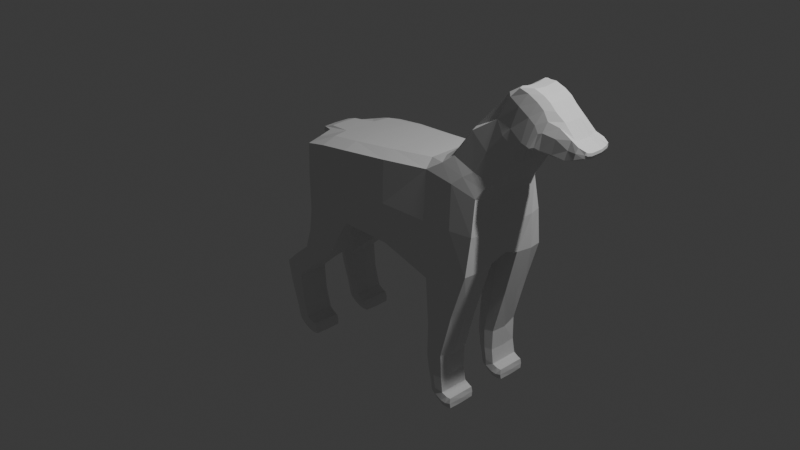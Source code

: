 # Source: dog1.blend  (saved by Blender 4.4.32; exported with 4.5.12 LTS)
import bpy
from mathutils import Matrix  # noqa: F401  (used for matrix-valued properties, if any)

bpy.ops.wm.read_factory_settings(use_empty=True)
scene = bpy.context.scene
scene.name = 'Scene'

# ---- collections
col_collection = bpy.data.collections.new('Collection'); scene.collection.children.link(col_collection)

# ---- world
world_world = bpy.data.worlds.new('World'); scene.world = world_world
world_world.use_nodes = True; world_world.node_tree.nodes.clear()
_N = world_world.node_tree.nodes; _L = world_world.node_tree.links
n0 = _N.new('ShaderNodeOutputWorld'); n0.name = 'World Output'; n0.location = (300, 300)
n1 = _N.new('ShaderNodeBackground'); n1.name = 'Background'; n1.location = (10, 300)
n1.inputs[0].default_value = (0.05088, 0.05088, 0.05088, 1.0)
_L.new(n1.outputs[0], n0.inputs[0])
n0.is_active_output = True
world_world.color = (0.05088, 0.05088, 0.05088)
world_world.sun_shadow_jitter_overblur = 0.0

# ---- cameras
cam_camera = bpy.data.cameras.new('Camera')
cam_camera.clip_end = 100.0
cam_camera.ortho_scale = 7.314

# ---- lights
light_light = bpy.data.lights.new('Light', 'POINT')
light_light.energy = 1000.0
light_light.shadow_soft_size = 0.1

# ---- meshes
me_plane = bpy.data.meshes.new('Plane')
me_plane.from_pydata([(1.258, 0.1201, 0.8866), (1.258, -0.1262, 0.8866), (0.6616, 0.1201, 1.077), (0.6616, -0.1262, 1.077), (0.716, 0.3542, 1.048), (1.218, 0.3504, 0.8978), (0.716, -0.3602, 1.048), (1.218, -0.3565, 0.8978), (0.9308, -0.2296, -1.703), (0.9308, 0.2316, -1.703), (1.967, 0.06586, 1.49), (1.967, -0.07754, 1.49), (1.753, -0.08353, 1.717), (1.753, 0.07351, 1.718), (0.6626, -0.2296, -1.606), (0.6626, 0.2316, -1.606), (0.8209, 0.2231, -1.703), (0.8209, -0.221, -1.703), (1.14, 0.15, 0.6875), (1.14, -0.1529, 0.6875), (1.928, -0.07901, 1.283), (1.928, 0.06743, 1.283), (-0.9794, -0.2215, -0.6192), (-0.9794, 0.2226, -0.6192), (-0.6917, 0.1915, 0.08572), (-0.6917, -0.2012, 0.08572), (2.107, -0.07694, 1.356), (2.107, 0.06518, 1.356), (2.121, 0.06485, 1.418), (2.121, -0.07661, 1.418), (-1.38, 0.2175, -0.6583), (-1.38, -0.2163, -0.6583), (0.6528, 0.2231, -1.497), (0.6528, -0.221, -1.497), (1.61, -0.08643, 1.827), (1.61, 0.07704, 1.827), (-1.26, -0.2296, -1.777), (-1.26, 0.2316, -1.777), (-1.28, 0.2316, -1.655), (-1.28, -0.2296, -1.655), (0.7959, -0.221, -1.151), (0.7959, 0.2231, -1.151), (1.097, 0.1951, -0.05803), (1.097, -0.1928, -0.05803), (0.5712, -0.1918, -0.04991), (0.5712, 0.2009, -0.04991), (0.59, 0.2234, -1.175), (0.59, -0.2207, -1.175), (1.357, -0.09181, 1.854), (1.357, 0.08333, 1.854), (1.048, 0.09646, 1.587), (1.048, -0.1042, 1.586), (-1.314, -0.2215, 0.6948), (-1.314, 0.2226, 0.6948), (-1.3, 0.1912, 0.08157), (-1.3, -0.2015, 0.08157), (-1.54, -0.2296, -1.695), (-1.54, 0.2316, -1.695), (-1.377, 0.2231, -1.77), (-1.377, -0.221, -1.77), (1.438, -0.1135, 1.154), (1.438, 0.106, 1.154), (1.513, 0.105, 1.296), (1.513, -0.1127, 1.296), (0.3653, -0.1529, 0.9079), (0.3653, 0.15, 0.9079), (-0.6868, 0.1942, 0.7895), (-0.6868, -0.1925, 0.7895), (-1.405, -0.2159, -1.61), (-1.405, 0.2179, -1.61), (-1.5, 0.2145, -1.067), (-1.5, -0.2125, -1.067), (1.584, -0.1121, 1.284), (1.584, 0.1044, 1.284), (1.679, 0.08967, 1.283), (1.679, -0.09893, 1.282), (-1.732, -0.221, -0.9761), (-1.732, 0.2231, -0.9761), (-1.576, 0.2179, -1.508), (-1.576, -0.2159, -1.508), (0.924, -0.2296, -1.586), (0.924, 0.2316, -1.586), (0.8198, 0.2179, -1.553), (0.8198, -0.2159, -1.553), (0.9308, 0.5557, -1.703), (0.924, 0.5557, -1.586), (0.8209, 0.5643, -1.703), (0.6626, 0.5557, -1.606), (0.8198, 0.5694, -1.553), (0.6528, 0.5643, -1.497), (0.783, 0.5694, -1.113), (0.5877, 0.5643, -1.196), (1.683, 0.264, 1.368), (1.72, 0.2106, 1.641), (1.961, 0.1699, 1.513), (1.931, 0.2051, 1.344), (2.105, 0.1633, 1.39), (2.12, 0.1495, 1.454), (1.593, 0.3017, 1.371), (1.583, 0.1996, 1.781), (1.497, 0.3012, 1.396), (1.362, 0.1912, 1.86), (1.413, 0.3069, 1.193), (1.165, 0.2589, 1.525), (1.076, 0.4319, 0.7217), (1.083, 0.5551, -0.0831), (-1.26, 0.5557, -1.777), (-1.28, 0.5557, -1.655), (-1.54, 0.5557, -1.695), (-1.377, 0.5643, -1.77), (-1.576, 0.5694, -1.508), (-1.405, 0.5694, -1.61), (-1.732, 0.5643, -0.9761), (-1.5, 0.5729, -1.067), (-1.378, 0.5694, -0.6731), (-0.9772, 0.5643, -0.6378), (-1.276, 0.5557, 0.639), (-1.267, 0.5638, -0.1511), (0.4227, 0.4438, 0.8357), (-0.6845, 0.5551, 0.7295), (0.5556, 0.5669, -0.2861), (-0.6688, 0.569, -0.1068), (0.9308, -0.5537, -1.703), (0.924, -0.5537, -1.586), (0.8209, -0.5623, -1.703), (0.6626, -0.5537, -1.606), (0.8198, -0.5674, -1.553), (0.6528, -0.5623, -1.497), (0.783, -0.5674, -1.113), (0.5877, -0.5623, -1.196), (1.683, -0.2736, 1.364), (1.72, -0.2213, 1.638), (1.967, -0.1838, 1.521), (1.933, -0.2226, 1.33), (2.104, -0.1803, 1.388), (2.119, -0.1668, 1.452), (1.593, -0.3099, 1.367), (1.583, -0.2103, 1.778), (1.497, -0.3095, 1.393), (1.362, -0.2014, 1.857), (1.413, -0.3146, 1.192), (1.165, -0.2676, 1.522), (1.076, -0.4351, 0.7217), (1.083, -0.5534, -0.0831), (-1.26, -0.5537, -1.777), (-1.28, -0.5537, -1.655), (-1.54, -0.5537, -1.695), (-1.377, -0.5623, -1.77), (-1.576, -0.5674, -1.508), (-1.405, -0.5674, -1.61), (-1.732, -0.5623, -0.9761), (-1.5, -0.5708, -1.067), (-1.378, -0.5674, -0.6731), (-0.9772, -0.5623, -0.6378), (-1.276, -0.5537, 0.639), (-1.267, -0.5628, -0.1511), (0.4227, -0.4465, 0.8357), (-0.6845, -0.5534, 0.7295), (0.5556, -0.5647, -0.2861), (-0.6688, -0.5678, -0.1068), (-0.6655, -0.5835, 0.3218), (-0.05798, -0.5579, -0.1206), (0.4672, -0.5246, 0.3126), (-0.1417, -0.5019, 0.7773), (-1.276, -0.5625, 0.2681), (-1.025, -0.5623, 0.6895), (-1.005, -0.588, -0.1394), (-1.181, -0.588, -0.6699), (-1.303, -0.5625, -0.4211), (-0.8415, -0.5625, -0.3805), (-1.626, -0.588, -1.022), (-1.577, -0.5674, -0.8318), (-1.24, -0.5674, -0.8319), (-1.49, -0.588, -1.547), (-1.667, -0.5674, -1.231), (-1.473, -0.5674, -1.37), (-1.464, -0.5623, -1.733), (-1.554, -0.5623, -1.632), (-1.388, -0.588, -1.705), (-1.267, -0.5623, -1.716), (-1.311, -0.5623, -1.777), (-1.332, -0.5623, -1.649), (1.096, -0.4975, 0.3411), (0.8513, -0.5809, -0.2219), (0.7695, -0.4508, 0.79), (1.679, -0.1949, 1.309), (1.318, -0.3328, 1.043), (0.5994, -0.4011, 0.951), (2.115, -0.1721, 1.42), (2.026, -0.2143, 1.36), (0.6691, -0.588, -1.141), (0.5984, -0.5673, -0.8038), (0.9242, -0.5674, -0.5861), (0.7321, -0.588, -1.523), (0.6197, -0.5623, -1.374), (0.7919, -0.5623, -1.383), (0.736, -0.5623, -1.654), (0.6584, -0.5623, -1.559), (0.821, -0.588, -1.638), (0.9298, -0.5623, -1.645), (0.8831, -0.5623, -1.708), (0.8795, -0.5623, -1.58), (-0.6655, 0.5854, 0.3218), (-0.05798, 0.5596, -0.1206), (0.4672, 0.5243, 0.3126), (-0.1417, 0.5016, 0.7773), (-1.276, 0.564, 0.2681), (-1.025, 0.5643, 0.6895), (-1.005, 0.59, -0.1394), (-1.181, 0.59, -0.6699), (-1.303, 0.564, -0.4211), (-0.8415, 0.564, -0.3805), (-1.626, 0.59, -1.022), (-1.577, 0.5694, -0.8318), (-1.24, 0.5694, -0.8319), (-1.49, 0.59, -1.547), (-1.667, 0.5694, -1.231), (-1.473, 0.5694, -1.37), (-1.464, 0.5643, -1.733), (-1.554, 0.5643, -1.632), (-1.388, 0.59, -1.705), (-1.267, 0.5643, -1.716), (-1.311, 0.5643, -1.777), (-1.332, 0.5643, -1.649), (1.096, 0.497, 0.3411), (0.8513, 0.5826, -0.2219), (0.7695, 0.4477, 0.79), (1.318, 0.3259, 1.044), (0.5994, 0.3966, 0.951), (1.437, 0.3045, 1.309), (1.557, 0.3023, 1.383), (1.804, 0.2336, 1.353), (1.636, 0.2841, 1.387), (0.6691, 0.59, -1.141), (0.5984, 0.5696, -0.8038), (0.9242, 0.5694, -0.5861), (0.7321, 0.59, -1.523), (0.6197, 0.5643, -1.374), (0.7919, 0.5643, -1.383), (0.736, 0.5643, -1.654), (0.6584, 0.5643, -1.559), (0.821, 0.59, -1.638), (0.9298, 0.5643, -1.645), (0.8831, 0.5643, -1.708), (0.8795, 0.5643, -1.58), (0.8301, 0.3937, -1.544), (0.9261, -0.3917, -1.583), (-1.591, 0.3937, -1.523), (-1.749, -0.3917, -0.9687), (1.679, 0.1855, 1.311), (-1.476, 0.3937, -1.071), (-1.396, -0.3917, -1.599), (-0.6868, 0.3875, 0.7895), (0.3653, -0.3044, 0.9079), (1.513, 0.214, 1.323), (1.438, -0.2232, 1.156), (-1.375, 0.3937, -1.779), (-1.543, -0.3917, -1.697), (-1.32, 0.3905, -0.05145), (-1.291, -0.3919, 0.6667), (0.5747, 0.3938, -1.189), (0.5135, -0.3897, -0.1926), (1.12, 0.3875, -0.06693), (0.8101, -0.3917, -1.149), (-1.278, 0.3937, -1.652), (-1.256, -0.3917, -1.78), (0.6411, 0.3937, -1.492), (-1.4, 0.3934, -0.6417), (2.107, -0.1457, 1.373), (-0.6331, 0.3907, -0.04109), (-0.9487, -0.3919, -0.6272), (1.932, -0.1538, 1.306), (1.14, 0.3015, 0.6875), (0.8209, 0.3937, -1.713), (0.6587, -0.3917, -1.605), (0.9336, -0.3917, -1.706), (0.8301, -0.3917, -1.544), (0.9261, 0.3937, -1.583), (-1.591, -0.3917, -1.523), (-1.749, 0.3937, -0.9687), (1.679, -0.004621, 1.278), (1.584, 0.2141, 1.313), (1.584, -0.003857, 1.28), (-1.476, -0.3917, -1.071), (-1.396, 0.3937, -1.599), (-0.6868, -0.3858, 0.7895), (-0.6868, 0.0008395, 0.7895), (0.3653, 0.3015, 0.9079), (0.3653, -0.001463, 0.9079), (1.513, -0.003806, 1.292), (1.438, 0.2157, 1.156), (1.438, -0.003758, 1.154), (-1.375, -0.3917, -1.779), (-1.543, 0.3937, -1.697), (-1.32, -0.3948, -0.05145), (-1.291, -0.005802, 0.1494), (-1.291, 0.3934, 0.6667), (0.5747, -0.3915, -1.189), (0.5135, 0.3956, -0.1926), (0.565, 0.004837, 0.03432), (1.12, -0.3858, -0.06693), (1.109, 0.001164, 0.01371), (0.8101, 0.3937, -1.149), (-1.278, -0.3917, -1.652), (-1.256, 0.3937, -1.78), (0.6411, -0.3917, -1.492), (-1.4, -0.3919, -0.6417), (2.122, -0.139, 1.435), (2.121, -0.005866, 1.417), (2.107, -0.005869, 1.354), (-0.6331, -0.3947, -0.04109), (-0.6733, -0.005477, 0.1397), (-0.9487, 0.3934, -0.6272), (1.928, -0.005788, 1.28), (1.14, -0.3044, 0.6875), (1.14, -0.001463, 0.6875), (0.8209, -0.3917, -1.713), (0.6587, 0.3937, -1.605), (0.9336, 0.3937, -1.706), (-0.05141, -0.1964, 0.07205), (-0.05141, 0.1963, 0.07205), (0.8831, -0.221, -1.708), (0.8831, 0.2231, -1.708), (1.192, -0.1385, 0.8029), (1.192, 0.1339, 0.8029), (0.9298, -0.221, -1.645), (0.9298, 0.2231, -1.645), (-1.24, -0.2159, -0.8319), (-1.24, 0.2179, -0.8319), (1.801, -0.08853, 1.28), (1.801, 0.07806, 1.28), (-1.577, -0.2159, -0.8318), (-1.577, 0.2179, -0.8318), (0.6584, -0.221, -1.559), (0.6584, 0.2231, -1.559), (0.736, -0.221, -1.654), (0.736, 0.2231, -1.654), (1.138, -0.1736, 0.3433), (1.138, 0.173, 0.3433), (2.024, -0.07698, 1.322), (-0.8561, -0.2244, -0.2574), (-0.8561, 0.2196, -0.2574), (0.7919, -0.221, -1.383), (0.7919, 0.2231, -1.383), (-1.332, -0.221, -1.649), (-1.332, 0.2231, -1.649), (2.121, -0.07678, 1.387), (2.121, 0.06501, 1.387), (-1.318, -0.2244, -0.2981), (-1.318, 0.2196, -0.2981), (0.6197, -0.221, -1.374), (0.6197, 0.2231, -1.374), (-1.311, -0.221, -1.777), (-1.311, 0.2231, -1.777), (-1.267, -0.221, -1.716), (-1.267, 0.2231, -1.716), (1.548, -0.1128, 1.295), (1.548, 0.1052, 1.295), (0.9397, -0.2209, -0.62), (0.9397, 0.2232, -0.62), (-1.064, -0.1953, 0.7472), (-1.064, 0.1973, 0.7472), (0.6159, -0.2189, -0.6184), (0.6159, 0.2252, -0.6184), (-1.554, -0.221, -1.632), (-1.554, 0.2231, -1.632), (-1.351, -0.1988, 0.5209), (-1.351, 0.1939, 0.5209), (-1.464, -0.221, -1.733), (-1.464, 0.2231, -1.733), (1.479, -0.1127, 1.235), (1.479, 0.105, 1.235), (-0.148, -0.1736, 0.8465), (-0.148, 0.173, 0.8465), (-1.473, -0.2159, -1.37), (-1.473, 0.2179, -1.37), (1.625, -0.1062, 1.283), (1.625, 0.09782, 1.283), (-1.667, -0.2159, -1.231), (-1.667, 0.2179, -1.231), (0.8795, -0.221, -1.58), (0.8795, 0.2231, -1.58), (0.8678, -0.1673, -0.08488), (0.8678, 0.1739, -0.08488), (0.821, -0.1953, -1.638), (0.821, 0.1973, -1.638), (0.7321, -0.1953, -1.523), (-1.183, 0.197, -0.655), (0.6929, -0.1952, -1.163), (-1.034, 0.1648, 0.06523), (0.6929, 0.1975, -1.163), (0.7321, 0.1973, -1.523), (-1.434, 0.1973, -0.85), (-1.388, 0.1973, -1.705), (-1.49, 0.1973, -1.547), (-1.559, 0.1973, -1.304), (-1.626, 0.1973, -1.022), (-1.034, -0.1764, 0.06523), (-1.434, -0.1953, -0.85), (-1.183, -0.1957, -0.655), (-1.49, -0.1953, -1.547), (-1.388, -0.1953, -1.705), (-1.626, -0.1953, -1.022), (-1.559, -0.1953, -1.304), (1.135, -0.3924, 0.8286), (1.659, 0.2031, 1.73), (1.135, 0.3876, 0.8286), (0.5371, -0.1385, 0.9771), (0.5371, 0.1339, 0.9771), (1.35, -0.119, 1.021), (1.35, 0.1121, 1.021), (1.258, -0.003019, 0.8866), (1.258, -0.2493, 0.8866), (0.6616, -0.003019, 1.077), (0.6616, -0.2473, 1.078), (0.6616, 0.2412, 1.079), (1.258, 0.2433, 0.8866), (0.986, 0.3687, 0.9625), (0.986, -0.3746, 0.9624), (-1.434, -0.588, -0.85), (-1.559, -0.588, -1.304), (0.7139, -0.588, -0.7267), (-1.434, 0.59, -0.85), (-1.559, 0.59, -1.304), (1.697, -0.2613, 1.531), (0.7139, 0.59, -0.7267), (0.8812, 0.4064, 0.8887), (0.8812, -0.411, 0.8887), (2.049, -0.1888, 1.481), (1.95, -0.2079, 1.425), (1.345, -0.289, 1.483), (1.357, 0.1522, 1.87), (1.557, -0.3105, 1.379), (1.529, -0.2597, 1.635), (1.27, -0.3062, 1.394), (1.274, -0.2263, 1.758), (1.513, -0.2218, 1.321), (1.653, 0.2603, 1.519), (0.8604, -0.1169, 1.341), (0.8924, 0.3, 1.344), (1.048, -0.00372, 1.58), (1.345, 0.2801, 1.486), (1.274, 0.2164, 1.761), (1.837, 0.1821, 1.606), (2.049, 0.176, 1.483), (2.115, 0.1581, 1.423), (1.467, 0.1963, 1.836), (1.529, 0.2497, 1.639), (1.061, 0.1855, 1.59), (0.8604, 0.11, 1.341), (1.697, 0.251, 1.535), (1.061, -0.1939, 1.589), (1.749, -0.1526, 1.721), (1.467, -0.2069, 1.833), (1.211, 0.08903, 1.767), (1.498, -0.08846, 1.865), (1.968, 0.1199, 1.509), (1.211, -0.09716, 1.766), (1.357, -0.004014, 1.847), (1.749, 0.1419, 1.723), (0.8924, -0.3078, 1.343), (1.584, -0.222, 1.311), (1.684, 0.07589, 1.78), (1.848, -0.07893, 1.637), (1.653, -0.27, 1.515), (2.05, -0.07626, 1.452), (1.946, 0.1958, 1.43), (1.357, -0.1617, 1.868), (1.607, 0.1434, 1.836), (1.636, -0.2931, 1.383), (1.437, -0.3126, 1.307), (1.61, -0.004506, 1.82), (1.607, -0.1537, 1.834), (1.659, -0.2137, 1.726), (1.837, -0.1937, 1.603), (1.968, -0.1322, 1.508), (1.848, 0.06815, 1.637), (2.05, 0.06447, 1.453), (1.27, 0.2977, 1.396), (1.498, 0.0795, 1.866), (1.804, -0.2443, 1.35), (2.024, 0.06521, 1.322), (1.928, 0.1424, 1.305), (1.753, -0.004858, 1.71), (2.107, 0.1337, 1.374), (1.967, -0.005826, 1.489), (1.684, -0.08553, 1.779), (2.122, 0.1268, 1.436), (2.026, 0.2022, 1.362), (2.024, -0.005879, 1.32), (1.402, -0.2514, 1.704), (2.037, 0.1947, 1.424), (-1.088, 0.1937, -0.2685), (-1.323, 0.3918, 0.3493), (1.105, 0.327, 1.195), (1.61, -0.2656, 1.583), (1.824, -0.2302, 1.504), (-1.323, -0.3935, 0.3493), (-1.475, 0.59, -1.669), (1.402, 0.2413, 1.708), (0.7784, -0.1941, -0.6139), (1.847, 0.1312, 1.647), (0.8813, -0.1953, -1.644), (-0.814, 0.3918, -0.3159), (0.7058, -0.1953, -1.379), (-1.346, 0.3918, -0.3626), (-1.321, -0.1953, -1.713), (-1.475, -0.588, -1.669), (-1.071, -0.588, -0.4101), (-0.05154, -0.3922, -0.05887), (-1.321, -0.588, -1.713), (0.8813, 0.59, -1.644), (0.736, -0.1953, -1.599), (0.7058, 0.1973, -1.379), (1.192, -0.2748, 0.8029), (0.8214, 0.5197, 0.3262), (-1.321, 0.59, -1.713), (-1.475, -0.1953, -1.669), (0.8214, -0.5202, 0.3262), (-1.01, 0.59, 0.291), (-0.09987, 0.5548, 0.3185), (1.479, 0.2139, 1.25), (2.121, -0.005867, 1.386), (1.211, -0.003864, 1.759), (-1.01, -0.588, 0.291), (0.6067, -0.3917, -1.374), (0.8048, -0.3917, -1.384), (1.105, -0.3344, 1.194), (-1.334, 0.3937, -1.639), (-1.071, 0.59, -0.4101), (1.548, -0.2228, 1.322), (1.625, 0.2014, 1.312), (1.219, 0.1653, 1.781), (-1.033, 0.001005, 0.7514), (0.8792, -0.3917, -1.571), (0.8048, 0.3937, -1.384), (-1.346, -0.3935, -0.3626), (0.8833, 0.3937, -1.718), (1.625, -0.2099, 1.31), (-0.814, -0.3935, -0.3159), (1.192, -0.0023, 0.8029), (1.548, -0.003806, 1.291), (-1.46, 0.3937, -1.349), (-1.027, 0.3937, 0.7496), (-1.463, -0.3917, -1.743), (-0.05139, -0.0001574, 0.09178), (-0.148, 0.3464, 0.8465), (0.736, -0.3917, -1.663), (1.138, -0.3469, 0.3433), (1.824, 0.2188, 1.507), (-0.09987, -0.5541, 0.3185), (-0.05154, 0.3931, -0.05887), (0.5371, -0.0023, 0.9771), (0.8812, 0.003485, -0.00515), (1.479, -0.2216, 1.249), (-0.148, -0.3469, 0.8465), (-0.148, -0.000261, 0.8465), (-1.566, 0.3937, -1.627), (-1.46, -0.3917, -1.349), (0.8792, 0.3937, -1.571), (-1.684, 0.3937, -1.25), (1.219, -0.1743, 1.779), (0.736, 0.3937, -1.663), (0.964, 0.3937, -0.6209), (1.138, 0.3464, 0.3433), (0.8813, -0.588, -1.644), (-1.224, 0.3937, -0.8518), (2.037, -0.2072, 1.422), (-1.027, -0.3917, 0.7496), (-1.463, 0.3937, -1.743), (-1.334, -0.3917, -1.639), (1.548, 0.215, 1.324), (0.736, -0.588, -1.599), (0.964, -0.3917, -0.6209), (0.6067, 0.3937, -1.374), (-1.309, -0.3917, -1.787), (0.9372, 0.3937, -1.645), (-1.259, 0.3937, -1.716), (-1.259, -0.3917, -1.716), (-1.684, -0.3917, -1.25), (0.5842, 0.3949, -0.6868), (-1.583, 0.3937, -0.805), (0.5842, -0.3904, -0.6868), (0.8604, -0.003439, 1.339), (0.6467, 0.3937, -1.553), (1.625, -0.004197, 1.279), (1.35, 0.2276, 1.021), (1.138, -0.000261, 0.3433), (2.024, -0.1489, 1.338), (0.6467, -0.3917, -1.553), (-1.309, 0.3937, -1.787), (-1.026, -0.006279, 0.1155), (-1.566, -0.3917, -1.627), (1.61, 0.2558, 1.587), (0.736, 0.59, -1.599), (0.7058, -0.588, -1.379), (0.736, 0.1973, -1.599), (0.8813, 0.1973, -1.644), (-1.088, -0.199, -0.2685), (1.35, -0.2345, 1.021), (0.5371, 0.2702, 0.9771), (-1.475, 0.1973, -1.669), (-1.357, -0.003114, 0.5222), (1.682, 0.1431, 1.789), (0.7784, 0.1986, -0.6139), (-1.321, 0.1973, -1.713), (0.5371, -0.2748, 0.9771), (1.192, 0.2702, 0.8029), (0.7058, 0.59, -1.379), (0.8604, 0.2115, 1.354), (1.848, -0.005265, 1.63), (1.847, -0.1425, 1.646), (0.8833, -0.3917, -1.718), (2.122, 0.13, 1.405), (1.801, -0.00523, 1.276), (1.801, 0.1632, 1.305), (2.05, 0.1223, 1.47), (2.05, -0.005873, 1.451), (1.684, -0.004648, 1.772), (1.682, -0.1535, 1.787), (-1.224, -0.3917, -0.8518), (1.498, -0.00426, 1.858), (-1.583, -0.3917, -0.805), (1.494, 0.1461, 1.876), (0.8604, -0.2189, 1.353), (2.05, -0.1346, 1.469), (2.024, 0.137, 1.339), (1.35, -0.003439, 1.021), (2.122, -0.1421, 1.404), (1.801, -0.1738, 1.304), (0.9372, -0.3917, -1.645), (1.494, -0.1561, 1.875), (1.479, -0.003806, 1.233), (-1.485, 0.0005282, 0.6717), (-1.463, -0.1701, 0.6774), (-1.485, -0.164, 0.6278), (-1.485, 0.16, 0.6278), (-1.463, 0.1711, 0.6774), (-1.336, -0.161, 0.7206), (-1.336, 0.1631, 0.7206), (-1.345, 0.001005, 0.722), (-1.495, -0.00216, 0.628)], [], [(632, 370, 63, 289), (631, 453, 139, 467), (630, 199, 123, 246), (629, 480, 133, 271), (628, 188, 135, 307), (627, 411, 1, 409), (626, 481, 27, 484), (625, 428, 132, 475), (624, 451, 141, 460), (623, 479, 49, 431), (622, 171, 150, 248), (621, 455, 48, 458), (620, 172, 153, 270), (619, 473, 137, 472), (618, 486, 34, 471), (617, 465, 11, 485), (616, 477, 10, 456), (615, 330, 21, 482), (614, 329, 20, 313), (613, 347, 28, 487), (612, 200, 122, 275), (611, 474, 131, 452), (610, 485, 11, 463), (609, 449, 2, 415), (6, 418, 427), (104, 406, 426), (608, 238, 90, 233), (607, 272, 18, 324), (606, 414, 6, 187), (605, 345, 38, 355), (604, 383, 42, 359), (603, 462, 35, 468), (533, 360, 638, 640), (601, 369, 57, 365), (600, 408, 65, 287), (599, 186, 140, 255), (598, 399, 22, 340), (597, 322, 16, 385), (596, 336, 15, 334), (595, 190, 128, 195), (594, 241, 88, 236), (593, 405, 99, 447), (592, 278, 148, 177), (591, 295, 55, 397), (590, 256, 58, 353), (589, 197, 125, 274), (588, 189, 134, 268), (587, 301, 43, 337), (586, 416, 0, 410), (585, 376, 75, 280), (584, 334, 15, 317), (583, 438, 3, 413), (582, 261, 158, 191), (581, 332, 77, 279), (580, 363, 46, 260), (579, 174, 148, 278), (578, 179, 145, 303), (577, 355, 38, 264), (576, 326, 81, 277), (575, 180, 144, 265), (574, 260, 46, 351), (573, 192, 143, 300), (572, 193, 126, 198), (571, 254, 62, 357), (570, 303, 145, 181), (569, 369, 58, 256), (568, 165, 154, 259), (567, 429, 132, 428), (566, 328, 23, 312), (565, 201, 123, 199), (564, 262, 42, 338), (563, 359, 42, 262), (562, 317, 15, 336), (561, 435, 141, 451), (560, 379, 78, 247), (559, 381, 82, 245), (558, 175, 151, 283), (557, 247, 78, 365), (556, 372, 67, 286), (555, 253, 156, 163), (554, 470, 138, 436), (553, 299, 44, 382), (552, 407, 64, 288), (551, 320, 45, 298), (550, 161, 159, 160), (549, 450, 92, 231), (548, 182, 142, 314), (547, 274, 125, 196), (546, 373, 66, 252), (545, 319, 44, 299), (544, 176, 147, 292), (543, 252, 66, 361), (542, 375, 70, 250), (541, 289, 63, 356), (540, 315, 19, 323), (539, 169, 159, 310), (538, 469, 130, 185), (537, 273, 16, 322), (536, 294, 155, 168), (535, 343, 41, 302), (534, 201, 126, 276), (533, 286, 67, 360), (532, 431, 49, 454), (531, 377, 74, 249), (530, 432, 136, 461), (529, 208, 117, 210), (528, 264, 38, 345), (527, 460, 141, 434), (526, 195, 128, 263), (525, 297, 129, 194), (524, 160, 159, 166), (523, 457, 51, 440), (522, 346, 29, 308), (521, 371, 62, 254), (71, 398, 402), (71, 327, 398), (76, 378, 402), (79, 400, 403), (131, 424, 464), (104, 426, 226), (6, 427, 187), (520, 202, 121, 203), (519, 208, 121, 202), (518, 162, 156, 184), (151, 170, 419), (151, 175, 420), (517, 364, 56, 368), (516, 220, 109, 222), (515, 226, 118, 204), (514, 404, 7, 412), (128, 190, 421), (513, 391, 32, 351), (512, 333, 14, 335), (511, 241, 86, 243), (510, 181, 145, 179), (509, 310, 159, 161), (508, 169, 153, 167), (114, 213, 422), (113, 212, 423), (507, 173, 149, 178), (506, 354, 39, 344), (505, 349, 30, 267), (120, 234, 425), (504, 342, 40, 388), (503, 312, 23, 341), (502, 384, 17, 321), (501, 476, 13, 459), (78, 379, 395), (70, 375, 395), (500, 382, 44, 362), (77, 332, 396), (499, 447, 99, 446), (23, 328, 387), (98, 232, 437), (498, 220, 111, 215), (497, 259, 154, 164), (103, 478, 441), (496, 474, 132, 429), (495, 432, 138, 433), (494, 417, 5, 227), (493, 367, 54, 258), (492, 349, 54, 389), (491, 444, 94, 466), (114, 422, 209), (113, 423, 217), (490, 430, 141, 435), (128, 421, 192), (120, 425, 225), (141, 430, 434), (151, 420, 170), (151, 419, 172), (489, 339, 26, 309), (481, 489, 309, 27), (21, 313, 489, 481), (313, 20, 339, 489), (172, 167, 153), (172, 419, 167), (419, 152, 167), (170, 174, 150), (170, 420, 174), (420, 148, 174), (434, 470, 140), (434, 430, 470), (430, 138, 470), (225, 235, 105), (225, 425, 235), (425, 90, 235), (192, 183, 143), (192, 421, 183), (421, 158, 183), (453, 490, 435, 139), (137, 433, 490, 453), (433, 138, 430, 490), (217, 215, 111), (217, 423, 215), (423, 110, 215), (209, 214, 115), (209, 422, 214), (422, 113, 214), (488, 491, 466, 95), (96, 445, 491, 488), (445, 97, 444, 491), (341, 492, 389, 24), (23, 387, 492, 341), (387, 30, 349, 492), (206, 493, 258, 117), (116, 296, 493, 206), (296, 53, 367, 493), (478, 494, 227, 102), (103, 439, 494, 478), (439, 4, 417, 494), (473, 495, 433, 137), (131, 464, 495, 473), (464, 136, 432, 495), (480, 496, 429, 133), (130, 424, 496, 480), (424, 131, 474, 496), (441, 229, 100), (441, 478, 229), (478, 102, 229), (294, 497, 164, 155), (55, 366, 497, 294), (366, 52, 259, 497), (219, 498, 215, 110), (108, 218, 498, 219), (218, 109, 220, 498), (437, 450, 93), (437, 232, 450), (232, 92, 450), (387, 392, 30), (387, 328, 392), (328, 70, 392), (442, 499, 446, 101), (103, 441, 499, 442), (441, 100, 447, 499), (396, 392, 70), (396, 332, 392), (332, 30, 392), (388, 500, 362, 47), (40, 358, 500, 388), (358, 43, 382, 500), (395, 394, 78), (395, 375, 394), (375, 69, 394), (395, 396, 70), (395, 379, 396), (379, 77, 396), (443, 501, 459, 93), (94, 456, 501, 443), (456, 10, 476, 501), (325, 502, 321, 8), (80, 380, 502, 325), (380, 83, 384, 502), (269, 503, 341, 24), (121, 211, 503, 269), (211, 115, 312, 503), (350, 504, 388, 47), (33, 386, 504, 350), (386, 83, 342, 504), (425, 233, 90), (425, 234, 233), (234, 91, 233), (210, 505, 267, 114), (117, 258, 505, 210), (258, 54, 349, 505), (401, 506, 344, 68), (59, 352, 506, 401), (352, 36, 354, 506), (176, 507, 178, 147), (146, 177, 507, 176), (177, 148, 173, 507), (423, 216, 110), (423, 212, 216), (212, 112, 216), (422, 212, 113), (422, 213, 212), (213, 112, 212), (168, 508, 167, 152), (155, 166, 508, 168), (166, 159, 169, 508), (261, 509, 161, 158), (44, 319, 509, 261), (319, 25, 310, 509), (180, 510, 179, 144), (147, 178, 510, 180), (178, 149, 181, 510), (242, 511, 243, 84), (85, 244, 511, 242), (244, 88, 241, 511), (384, 512, 335, 17), (83, 386, 512, 384), (386, 33, 333, 512), (390, 513, 351, 46), (41, 343, 513, 390), (343, 82, 391, 513), (421, 191, 158), (421, 190, 191), (190, 129, 191), (323, 514, 412, 1), (19, 314, 514, 323), (314, 142, 404, 514), (225, 515, 204, 120), (105, 224, 515, 225), (224, 104, 226, 515), (221, 516, 222, 106), (107, 223, 516, 221), (223, 111, 220, 516), (401, 517, 368, 59), (68, 400, 517, 401), (400, 79, 364, 517), (420, 173, 148), (420, 175, 173), (175, 149, 173), (419, 171, 152), (419, 170, 171), (170, 150, 171), (182, 518, 184, 142), (143, 183, 518, 182), (183, 158, 162, 518), (207, 519, 202, 119), (116, 206, 519, 207), (206, 117, 208, 519), (204, 520, 203, 120), (118, 205, 520, 204), (205, 119, 202, 520), (187, 184, 156), (187, 427, 184), (427, 142, 184), (226, 228, 118), (226, 426, 228), (426, 4, 228), (464, 469, 136), (464, 424, 469), (424, 130, 469), (403, 374, 71), (403, 400, 374), (400, 68, 374), (402, 403, 71), (402, 378, 403), (378, 79, 403), (398, 399, 31), (398, 327, 399), (327, 22, 399), (402, 331, 76), (402, 398, 331), (398, 31, 331), (229, 521, 254, 100), (102, 290, 521, 229), (290, 61, 371, 521), (347, 522, 308, 28), (27, 309, 522, 347), (309, 26, 346, 522), (454, 523, 440, 50), (49, 458, 523, 454), (458, 48, 457, 523), (164, 524, 166, 155), (154, 165, 524, 164), (165, 157, 160, 524), (305, 525, 194, 127), (33, 350, 525, 305), (350, 47, 297, 525), (342, 526, 263, 40), (83, 276, 526, 342), (276, 126, 195, 526), (186, 527, 434, 140), (7, 418, 527, 186), (418, 6, 460, 527), (284, 528, 345, 69), (111, 223, 528, 284), (223, 107, 264, 528), (209, 529, 210, 114), (115, 211, 529, 209), (211, 121, 208, 529), (356, 530, 461, 72), (63, 436, 530, 356), (436, 138, 432, 530), (232, 531, 249, 92), (98, 281, 531, 232), (281, 73, 377, 531), (448, 532, 454, 50), (103, 442, 532, 448), (442, 101, 431, 532), (360, 52, 634, 638), (602, 367, 636, 641), (361, 66, 286, 533), (380, 534, 276, 83), (80, 246, 534, 380), (246, 123, 201, 534), (238, 535, 302, 90), (88, 245, 535, 238), (245, 82, 343, 535), (306, 536, 168, 152), (31, 348, 536, 306), (348, 55, 294, 536), (318, 537, 322, 9), (84, 243, 537, 318), (243, 86, 273, 537), (376, 538, 185, 75), (72, 461, 538, 376), (461, 136, 469, 538), (340, 539, 310, 25), (22, 270, 539, 340), (270, 153, 169, 539), (411, 540, 323, 1), (0, 324, 540, 411), (324, 18, 315, 540), (282, 541, 356, 72), (73, 357, 541, 282), (357, 62, 289, 541), (217, 542, 250, 113), (111, 284, 542, 217), (284, 69, 375, 542), (296, 543, 361, 53), (116, 207, 543, 296), (207, 119, 252, 543), (368, 544, 292, 59), (56, 257, 544, 368), (257, 146, 176, 544), (320, 545, 299, 45), (24, 311, 545, 320), (311, 25, 319, 545), (205, 546, 252, 119), (118, 287, 546, 205), (287, 65, 373, 546), (316, 547, 196, 124), (17, 335, 547, 316), (335, 14, 274, 547), (337, 548, 314, 19), (43, 300, 548, 337), (300, 143, 182, 548), (466, 549, 231, 95), (94, 443, 549, 466), (443, 93, 450, 549), (163, 550, 160, 157), (156, 162, 550, 163), (162, 158, 161, 550), (203, 551, 298, 120), (121, 269, 551, 203), (269, 24, 320, 551), (408, 552, 288, 65), (2, 413, 552, 408), (413, 3, 407, 552), (301, 553, 382, 43), (42, 383, 553, 301), (383, 45, 299, 553), (370, 554, 436, 63), (60, 255, 554, 370), (255, 140, 470, 554), (285, 555, 163, 157), (67, 372, 555, 285), (372, 64, 253, 555), (373, 556, 286, 66), (65, 288, 556, 373), (288, 64, 372, 556), (293, 557, 365, 57), (108, 219, 557, 293), (219, 110, 247, 557), (374, 558, 283, 71), (68, 251, 558, 374), (251, 149, 175, 558), (244, 559, 245, 88), (85, 277, 559, 244), (277, 81, 381, 559), (216, 560, 247, 110), (112, 279, 560, 216), (279, 77, 379, 560), (457, 561, 451, 51), (48, 467, 561, 457), (467, 139, 435, 561), (273, 562, 336, 16), (86, 239, 562, 273), (239, 87, 317, 562), (235, 563, 262, 105), (90, 302, 563, 235), (302, 41, 359, 563), (272, 564, 338, 18), (104, 224, 564, 272), (224, 105, 262, 564), (200, 565, 199, 122), (124, 198, 565, 200), (198, 126, 201, 565), (214, 566, 312, 115), (113, 250, 566, 214), (250, 70, 328, 566), (188, 567, 428, 135), (134, 189, 567, 188), (189, 133, 429, 567), (360, 568, 259, 52), (67, 285, 568, 360), (285, 157, 165, 568), (218, 569, 256, 109), (108, 293, 569, 218), (293, 57, 369, 569), (251, 570, 181, 149), (68, 344, 570, 251), (344, 39, 303, 570), (281, 571, 357, 73), (98, 230, 571, 281), (230, 100, 254, 571), (196, 572, 198, 124), (125, 197, 572, 196), (197, 127, 193, 572), (358, 573, 300, 43), (40, 263, 573, 358), (263, 128, 192, 573), (266, 574, 351, 32), (89, 237, 574, 266), (237, 91, 260, 574), (352, 575, 265, 36), (59, 292, 575, 352), (292, 147, 180, 575), (242, 576, 277, 85), (84, 318, 576, 242), (318, 9, 326, 576), (221, 577, 264, 107), (106, 304, 577, 221), (304, 37, 355, 577), (354, 578, 303, 39), (36, 265, 578, 354), (265, 144, 179, 578), (378, 579, 278, 79), (76, 248, 579, 378), (248, 150, 174, 579), (234, 580, 260, 91), (120, 298, 580, 234), (298, 45, 363, 580), (213, 581, 279, 112), (114, 267, 581, 213), (267, 30, 332, 581), (297, 582, 191, 129), (47, 362, 582, 297), (362, 44, 261, 582), (449, 583, 413, 2), (50, 440, 583, 449), (440, 51, 438, 583), (240, 584, 317, 87), (89, 266, 584, 240), (266, 32, 334, 584), (377, 585, 280, 74), (73, 282, 585, 377), (282, 72, 376, 585), (290, 586, 410, 61), (102, 227, 586, 290), (227, 5, 416, 586), (315, 587, 337, 19), (18, 338, 587, 315), (338, 42, 301, 587), (339, 588, 268, 26), (20, 271, 588, 339), (271, 133, 189, 588), (333, 589, 274, 14), (33, 305, 589, 333), (305, 127, 197, 589), (304, 590, 353, 37), (106, 222, 590, 304), (222, 109, 256, 590), (311, 591, 397, 25), (24, 389, 591, 311), (389, 54, 295, 591), (257, 592, 177, 146), (56, 364, 592, 257), (364, 79, 278, 592), (230, 593, 447, 100), (98, 437, 593, 230), (437, 93, 405, 593), (240, 594, 236, 89), (87, 239, 594, 240), (239, 86, 241, 594), (193, 595, 195, 126), (127, 194, 595, 193), (194, 129, 190, 595), (391, 596, 334, 32), (82, 385, 596, 391), (385, 16, 336, 596), (381, 597, 385, 82), (81, 326, 597, 381), (326, 9, 322, 597), (397, 598, 340, 25), (55, 348, 598, 397), (348, 31, 399, 598), (409, 599, 255, 60), (1, 412, 599, 409), (412, 7, 186, 599), (228, 600, 287, 118), (4, 415, 600, 228), (415, 2, 408, 600), (394, 601, 365, 78), (69, 393, 601, 394), (393, 58, 369, 601), (295, 602, 366, 55), (54, 367, 602, 295), (52, 366, 635, 634), (405, 603, 468, 99), (93, 459, 603, 405), (459, 13, 462, 603), (390, 604, 359, 41), (46, 363, 604, 390), (363, 45, 383, 604), (353, 605, 355, 37), (58, 393, 605, 353), (393, 69, 345, 605), (253, 606, 187, 156), (64, 407, 606, 253), (407, 3, 414, 606), (416, 607, 324, 0), (5, 406, 607, 416), (406, 104, 272, 607), (237, 608, 233, 91), (89, 236, 608, 237), (236, 88, 238, 608), (426, 417, 4), (426, 406, 417), (406, 5, 417), (427, 404, 142), (427, 418, 404), (418, 7, 404), (439, 609, 415, 4), (103, 448, 609, 439), (448, 50, 449, 609), (483, 610, 463, 12), (13, 476, 610, 483), (476, 10, 485, 610), (463, 611, 452, 12), (11, 475, 611, 463), (475, 132, 474, 611), (321, 612, 275, 8), (17, 316, 612, 321), (316, 124, 200, 612), (445, 613, 487, 97), (96, 484, 613, 445), (484, 27, 347, 613), (330, 614, 313, 21), (74, 280, 614, 330), (280, 75, 329, 614), (231, 615, 482, 95), (92, 249, 615, 231), (249, 74, 330, 615), (444, 616, 456, 94), (97, 487, 616, 444), (487, 28, 477, 616), (477, 617, 485, 10), (28, 308, 617, 477), (308, 29, 465, 617), (462, 618, 471, 35), (13, 483, 618, 462), (483, 12, 486, 618), (486, 619, 472, 34), (12, 452, 619, 486), (452, 131, 473, 619), (327, 620, 270, 22), (71, 283, 620, 327), (283, 151, 172, 620), (479, 621, 458, 49), (35, 471, 621, 479), (471, 34, 455, 621), (331, 622, 248, 76), (31, 306, 622, 331), (306, 152, 171, 622), (446, 623, 431, 101), (99, 468, 623, 446), (468, 35, 479, 623), (414, 624, 460, 6), (3, 438, 624, 414), (438, 51, 451, 624), (465, 625, 475, 11), (29, 307, 625, 465), (307, 135, 428, 625), (488, 626, 484, 96), (95, 482, 626, 488), (482, 21, 481, 626), (291, 627, 409, 60), (61, 410, 627, 291), (410, 0, 411, 627), (346, 628, 307, 29), (26, 268, 628, 346), (268, 134, 188, 628), (329, 629, 271, 20), (75, 185, 629, 329), (185, 130, 480, 629), (325, 630, 246, 80), (8, 275, 630, 325), (275, 122, 199, 630), (455, 631, 467, 48), (34, 472, 631, 455), (472, 137, 453, 631), (371, 632, 289, 62), (61, 291, 632, 371), (291, 60, 370, 632), (641, 633, 634, 635), (633, 640, 638, 634), (637, 639, 640, 633), (636, 637, 633, 641), (367, 53, 637, 636), (53, 361, 639, 637), (366, 602, 641, 635), (361, 533, 640, 639)])
_uv = me_plane.uv_layers.new(name='UVMap')
_uv.uv.foreach_set('vector', [1.0, 1.0, 1.0, 1.0, 1.0, 1.0, 1.0, 1.0, 0.0, 0.0, 0.0, 0.0, 0.0, 0.0, 0.0, 0.0, 1.0, 0.0, 1.0, 0.0, 1.0, 0.0, 1.0, 0.0, 0.5, 0.5, 0.5, 0.5, 1.0, 1.0, 1.0, 1.0, 1.0, 1.0, 1.0, 1.0, 1.0, 1.0, 1.0, 1.0, 1.0, 1.0, 1.0, 1.0, 1.0, 1.0, 1.0, 1.0, 0.0, 0.0, 0.0, 0.0, 0.0, 0.0, 0.0, 0.0, 0.0, 0.0, 0.0, 0.0, 0.0, 0.0, 0.0, 0.0, 0.0, 0.0, 0.0, 0.0, 0.0, 0.0, 0.0, 0.0, 0.0, 0.0, 0.0, 0.0, 0.0, 0.0, 0.0, 0.0, 0.0, 0.0, 0.0, 0.0, 0.0, 0.0, 0.0, 0.0, 0.0, 0.0, 0.0, 0.0, 0.0, 0.0, 0.0, 0.0, 0.0, 0.0, 0.0, 0.0, 0.0, 0.0, 0.0, 0.0, 0.0, 0.0, 0.0, 0.0, 0.0, 0.0, 0.0, 0.0, 0.0, 0.0, 0.0, 0.0, 0.0, 0.0, 0.0, 0.0, 0.0, 0.0, 0.0, 0.0, 0.0, 0.0, 0.0, 0.0, 0.0, 0.0, 0.0, 0.0, 0.0, 0.0, 0.0, 0.0, 0.0, 0.0, 0.0, 0.0, 0.0, 0.0, 0.0, 0.0, 1.0, 1.0, 1.0, 1.0, 1.0, 1.0, 1.0, 1.0, 0.0, 0.0, 0.0, 0.0, 0.0, 0.0, 0.0, 0.0, 1.0, 0.0, 1.0, 0.0, 1.0, 0.0, 1.0, 0.0, 0.0, 0.0, 0.0, 0.0, 0.0, 0.0, 0.0, 0.0, 0.0, 0.0, 0.0, 0.0, 0.0, 0.0, 0.0, 0.0, 0.0, 0.0, 0.0, 0.0, 0.0, 0.0, 0.0, 0.0, 1.0, 1.0, 1.0, 1.0, 1.0, 1.0, 1.0, 1.0, 1.0, 1.0, 1.0, 1.0, 1.0, 0.0, 1.0, 0.0, 1.0, 0.0, 1.0, 0.0, 1.0, 1.0, 1.0, 1.0, 1.0, 1.0, 1.0, 1.0, 1.0, 1.0, 1.0, 1.0, 1.0, 1.0, 1.0, 1.0, 0.0, 0.0, 0.0, 0.0, 0.0, 0.0, 0.0, 0.0, 1.0, 0.0, 1.0, 0.0, 1.0, 0.0, 1.0, 0.0, 0.0, 0.0, 0.0, 0.0, 0.0, 0.0, 0.0, 0.0, 0.0, 1.0, 0.0, 1.0, 0.0, 1.0, 0.0, 1.0, 0.0, 0.0, 0.0, 0.0, 0.0, 0.0, 0.0, 0.0, 1.0, 1.0, 1.0, 1.0, 1.0, 1.0, 1.0, 1.0, 1.0, 1.0, 1.0, 1.0, 1.0, 1.0, 1.0, 1.0, 0.0, 0.0, 0.0, 0.0, 0.0, 0.0, 0.0, 0.0, 1.0, 0.0, 1.0, 0.0, 1.0, 0.0, 1.0, 0.0, 1.0, 0.0, 1.0, 0.0, 1.0, 0.0, 1.0, 0.0, 1.0, 0.0, 1.0, 0.0, 1.0, 0.0, 1.0, 0.0, 1.0, 0.0, 1.0, 0.0, 1.0, 0.0, 1.0, 0.0, 0.0, 0.0, 0.0, 0.0, 0.0, 0.0, 0.0, 0.0, 0.0, 0.0, 0.0, 0.0, 0.0, 0.0, 0.0, 0.0, 0.0, 0.0, 0.0, 0.0, 0.0, 0.0, 0.0, 0.0, 0.0, 0.0, 0.0, 0.0, 0.0, 0.0, 0.0, 0.0, 1.0, 0.0, 1.0, 0.0, 1.0, 0.0, 1.0, 0.0, 1.0, 1.0, 1.0, 1.0, 1.0, 1.0, 1.0, 1.0, 1.0, 0.5, 1.0, 0.0, 1.0, 0.0, 1.0, 0.5, 1.0, 1.0, 1.0, 1.0, 1.0, 1.0, 1.0, 1.0, 1.0, 1.0, 1.0, 1.0, 1.0, 1.0, 1.0, 1.0, 1.0, 0.0, 1.0, 0.0, 1.0, 0.0, 1.0, 0.0, 0.0, 0.0, 0.0, 0.0, 0.0, 0.0, 0.0, 0.0, 1.0, 0.0, 1.0, 0.0, 1.0, 0.0, 1.0, 0.0, 0.0, 0.0, 0.0, 0.0, 0.0, 0.0, 0.0, 0.0, 1.0, 0.0, 1.0, 0.0, 1.0, 0.0, 1.0, 0.0, 0.0, 0.0, 0.0, 0.0, 0.0, 0.0, 0.0, 0.0, 0.0, 0.0, 0.0, 0.0, 0.0, 0.0, 0.0, 0.0, 0.0, 0.0, 0.0, 0.0, 0.0, 0.0, 0.0, 0.0, 1.0, 0.0, 1.0, 0.0, 1.0, 0.0, 1.0, 0.0, 0.0, 0.0, 0.0, 0.0, 0.0, 0.0, 0.0, 0.0, 1.0, 0.0, 1.0, 0.0, 1.0, 0.0, 1.0, 0.0, 1.0, 0.0, 1.0, 0.0, 1.0, 0.0, 1.0, 0.0, 1.0, 0.0, 1.0, 0.0, 1.0, 0.0, 1.0, 0.0, 1.0, 1.0, 1.0, 1.0, 1.0, 1.0, 1.0, 1.0, 0.0, 0.0, 0.0, 0.0, 0.0, 0.0, 0.0, 0.0, 0.0, 0.0, 0.0, 0.0, 0.0, 0.0, 0.0, 0.0, 0.0, 1.0, 0.0, 1.0, 0.0, 1.0, 0.0, 1.0, 0.0, 0.0, 0.0, 0.0, 0.0, 0.0, 0.0, 0.0, 0.0, 0.0, 0.0, 0.0, 0.0, 0.0, 0.0, 0.0, 1.0, 0.0, 1.0, 0.0, 1.0, 0.0, 1.0, 0.0, 1.0, 0.5, 1.0, 0.0, 1.0, 0.0, 1.0, 0.5, 1.0, 0.0, 1.0, 0.0, 1.0, 0.0, 1.0, 0.0, 1.0, 0.0, 1.0, 0.0, 1.0, 0.0, 1.0, 0.0, 0.0, 0.0, 0.0, 0.0, 0.0, 0.0, 0.0, 0.0, 0.0, 0.0, 0.0, 0.0, 0.0, 0.0, 0.0, 0.0, 1.0, 0.0, 1.0, 0.0, 1.0, 0.0, 1.0, 0.0, 0.0, 0.0, 0.0, 0.0, 0.0, 0.0, 0.0, 0.0, 0.0, 0.0, 0.0, 0.0, 0.0, 0.0, 0.0, 0.0, 0.5, 1.0, 0.5, 1.0, 0.0, 1.0, 0.0, 1.0, 0.5, 1.0, 1.0, 1.0, 1.0, 1.0, 0.5, 1.0, 0.0, 0.0, 0.0, 0.0, 0.0, 0.0, 0.0, 0.0, 1.0, 0.0, 1.0, 0.0, 1.0, 0.0, 1.0, 0.0, 1.0, 1.0, 1.0, 1.0, 1.0, 1.0, 1.0, 1.0, 0.5, 0.0, 0.5, 0.0, 1.0, 0.0, 1.0, 0.0, 0.5, 0.5, 0.5, 0.0, 0.0, 0.0, 0.0, 0.5, 0.0, 0.0, 0.0, 0.0, 0.0, 0.0, 0.0, 0.0, 1.0, 0.5, 1.0, 0.5, 1.0, 1.0, 1.0, 1.0, 1.0, 0.0, 1.0, 0.0, 1.0, 0.0, 1.0, 0.0, 0.5, 1.0, 0.5, 1.0, 0.0, 1.0, 0.0, 1.0, 0.5, 0.0, 0.5, 0.0, 1.0, 0.0, 1.0, 0.0, 0.0, 0.0, 0.0, 0.0, 0.0, 0.0, 0.0, 0.0, 0.0, 1.0, 0.0, 1.0, 0.0, 1.0, 0.0, 1.0, 0.0, 0.0, 0.0, 0.0, 0.0, 0.0, 0.0, 0.0, 1.0, 1.0, 1.0, 1.0, 1.0, 1.0, 1.0, 1.0, 1.0, 1.0, 1.0, 1.0, 1.0, 1.0, 1.0, 1.0, 0.0, 0.0, 0.0, 0.0, 0.0, 0.0, 0.0, 0.0, 0.0, 0.0, 0.0, 0.0, 0.0, 0.0, 0.0, 0.0, 1.0, 0.0, 1.0, 0.0, 1.0, 0.0, 1.0, 0.0, 0.0, 0.0, 0.0, 0.0, 0.0, 0.0, 0.0, 0.0, 1.0, 0.0, 1.0, 0.0, 1.0, 0.0, 1.0, 0.0, 1.0, 0.0, 1.0, 0.0, 1.0, 0.0, 1.0, 0.0, 0.0, 1.0, 0.0, 1.0, 0.0, 1.0, 0.0, 1.0, 0.0, 0.0, 0.0, 0.0, 0.0, 0.0, 0.0, 0.0, 1.0, 1.0, 1.0, 1.0, 1.0, 1.0, 1.0, 1.0, 0.0, 0.0, 0.0, 0.0, 0.0, 0.0, 0.0, 0.0, 0.0, 0.0, 0.0, 0.0, 0.0, 0.0, 0.0, 0.0, 0.0, 0.0, 0.0, 0.0, 0.0, 0.0, 0.0, 0.0, 0.0, 0.0, 0.0, 0.0, 0.0, 0.0, 0.0, 0.0, 1.0, 0.0, 1.0, 0.0, 1.0, 0.0, 1.0, 0.0, 1.0, 0.0, 1.0, 0.0, 1.0, 0.0, 1.0, 0.0, 0.0, 0.5, 0.0, 0.5, 0.0, 0.0, 0.0, 0.0, 0.0, 0.0, 0.0, 0.0, 0.0, 0.0, 0.0, 0.0, 1.0, 1.0, 1.0, 1.0, 1.0, 1.0, 1.0, 1.0, 1.0, 1.0, 1.0, 1.0, 1.0, 1.0, 1.0, 1.0, 0.0, 0.0, 0.0, 0.0, 0.0, 0.0, 0.0, 0.0, 0.0, 0.0, 0.0, 0.0, 0.0, 0.0, 0.0, 0.0, 0.0, 0.0, 0.0, 0.0, 0.0, 0.0, 0.0, 0.0, 0.0, 0.0, 0.0, 0.0, 0.0, 0.0, 1.0, 1.0, 1.0, 1.0, 1.0, 1.0, 1.0, 1.0, 1.0, 1.0, 1.0, 1.0, 0.5, 0.5, 0.0, 0.5, 0.0, 0.0, 0.5, 0.0, 0.0, 0.5, 0.0, 0.0, 0.0, 0.0, 0.0, 0.5, 1.0, 0.5, 1.0, 0.5, 1.0, 1.0, 1.0, 1.0, 0.0, 0.0, 0.0, 0.0, 0.0, 0.0, 0.0, 0.0, 0.0, 0.0, 0.0, 0.0, 0.0, 0.0, 0.0, 0.0, 0.0, 0.0, 0.0, 0.0, 0.0, 0.0, 0.0, 0.0, 0.0, 0.0, 0.0, 0.0, 1.0, 0.5, 1.0, 1.0, 1.0, 1.0, 1.0, 0.5, 1.0, 1.0, 1.0, 1.0, 1.0, 1.0, 1.0, 1.0, 1.0, 0.0, 1.0, 0.0, 1.0, 0.0, 1.0, 0.0, 1.0, 0.0, 1.0, 0.0, 1.0, 0.0, 1.0, 0.0, 1.0, 0.0, 1.0, 0.0, 1.0, 0.0, 1.0, 0.0, 1.0, 0.0, 1.0, 0.0, 1.0, 0.0, 0.0, 0.0, 0.0, 0.0, 0.0, 0.0, 0.0, 0.0, 0.5, 0.0, 0.0, 0.0, 0.0, 0.0, 0.5, 0.0, 0.0, 0.0, 0.0, 0.0, 0.0, 0.0, 0.0, 0.0, 0.0, 0.0, 0.0, 0.0, 0.0, 0.0, 0.0, 0.0, 0.0, 0.0, 0.0, 0.0, 0.0, 0.0, 0.0, 0.0, 0.0, 0.0, 0.0, 0.0, 0.0, 0.0, 0.0, 0.0, 0.0, 0.0, 0.0, 0.0, 0.0, 0.0, 0.0, 0.0, 0.0, 0.0, 0.0, 0.0, 1.0, 0.0, 1.0, 0.0, 1.0, 0.0, 1.0, 0.0, 1.0, 0.0, 1.0, 0.0, 1.0, 0.0, 0.0, 0.0, 0.0, 0.0, 0.0, 0.0, 0.0, 0.0, 1.0, 0.0, 1.0, 0.0, 1.0, 0.0, 1.0, 0.0, 0.0, 0.0, 0.0, 0.0, 0.0, 0.0, 0.0, 0.0, 0.0, 0.0, 0.0, 0.0, 0.0, 0.0, 0.0, 0.0, 0.0, 0.0, 0.0, 0.0, 1.0, 0.0, 1.0, 0.0, 1.0, 0.0, 1.0, 0.0, 0.0, 0.0, 0.0, 0.0, 0.0, 0.0, 0.0, 0.0, 0.0, 0.0, 0.0, 0.0, 0.0, 0.0, 0.0, 0.0, 0.0, 0.0, 0.0, 0.0, 0.0, 0.0, 0.0, 0.0, 0.0, 0.0, 0.0, 0.0, 0.0, 0.0, 0.0, 0.0, 0.0, 0.0, 0.0, 0.5, 0.0, 1.0, 0.0, 1.0, 0.0, 0.5, 0.0, 0.0, 0.0, 0.0, 0.0, 0.0, 0.0, 0.0, 0.0, 0.0, 0.0, 0.0, 0.0, 0.0, 0.0, 0.0, 0.0, 0.0, 0.0, 0.0, 0.0, 0.0, 0.0, 0.0, 0.0, 0.0, 0.0, 0.0, 0.0, 0.0, 0.0, 0.5, 0.0, 0.5, 0.0, 0.0, 0.0, 0.0, 0.0, 0.0, 0.0, 0.0, 0.0, 0.0, 0.0, 0.0, 0.0, 0.0, 0.0, 0.0, 0.0, 0.0, 0.0, 0.0, 0.0, 0.0, 0.0, 0.0, 0.0, 0.0, 0.0, 0.0, 0.0, 0.0, 0.0, 0.0, 0.0, 0.0, 0.0, 0.0, 0.0, 0.0, 0.0, 0.0, 1.0, 0.0, 1.0, 0.0, 1.0, 0.0, 1.0, 0.0, 1.0, 0.0, 1.0, 0.0, 0.0, 0.0, 0.0, 0.0, 0.0, 0.0, 0.0, 0.0, 0.0, 0.0, 0.0, 0.0, 0.0, 0.0, 0.0, 0.0, 0.0, 0.0, 0.0, 0.0, 0.0, 0.0, 0.0, 0.0, 0.0, 0.0, 0.0, 0.0, 0.0, 0.0, 0.0, 0.0, 0.0, 0.0, 0.0, 0.0, 0.0, 0.0, 0.0, 0.0, 0.0, 0.0, 0.0, 0.0, 0.0, 0.0, 0.0, 0.0, 0.0, 0.0, 0.0, 0.0, 0.0, 0.0, 0.0, 0.0, 0.0, 0.0, 0.0, 0.0, 0.0, 0.0, 0.0, 0.0, 0.0, 0.0, 0.0, 0.0, 0.0, 0.0, 0.0, 0.0, 0.0, 0.0, 0.0, 0.0, 0.0, 0.0, 0.0, 0.0, 0.0, 0.0, 0.0, 0.0, 0.0, 0.0, 0.0, 0.0, 0.0, 0.0, 0.0, 0.0, 0.0, 0.0, 0.0, 0.0, 0.0, 0.0, 0.0, 0.0, 0.0, 0.0, 0.0, 0.0, 1.0, 0.0, 1.0, 0.0, 1.0, 0.0, 1.0, 0.0, 1.0, 0.0, 1.0, 0.0, 1.0, 0.0, 1.0, 0.0, 1.0, 0.0, 1.0, 0.0, 1.0, 0.0, 1.0, 0.0, 1.0, 0.0, 1.0, 0.0, 1.0, 0.0, 1.0, 0.0, 1.0, 0.0, 1.0, 0.0, 0.0, 0.0, 0.0, 0.0, 0.0, 0.0, 0.0, 0.0, 0.0, 0.0, 0.0, 0.0, 0.0, 0.0, 0.0, 0.0, 0.0, 0.0, 0.0, 0.0, 0.0, 0.0, 0.0, 0.0, 0.0, 0.0, 0.0, 0.0, 0.0, 0.0, 0.0, 0.0, 0.0, 0.0, 0.0, 0.0, 0.0, 0.0, 0.0, 0.0, 0.0, 0.0, 0.0, 0.0, 0.0, 0.0, 0.0, 0.0, 0.0, 0.0, 0.0, 0.0, 0.0, 0.0, 0.0, 0.0, 0.0, 0.0, 0.0, 0.0, 0.0, 0.0, 0.0, 0.0, 0.0, 0.0, 0.0, 0.0, 0.0, 0.0, 0.0, 0.0, 0.0, 0.0, 0.0, 0.0, 0.0, 0.0, 0.0, 0.0, 0.0, 0.0, 0.0, 0.0, 0.0, 0.0, 0.0, 0.0, 0.0, 0.0, 0.0, 0.0, 0.0, 0.0, 0.0, 0.0, 0.0, 0.0, 0.0, 0.0, 0.0, 0.0, 0.0, 0.0, 0.0, 0.0, 0.0, 0.0, 0.0, 0.5, 0.0, 0.5, 0.0, 0.0, 0.0, 0.0, 0.0, 1.0, 0.0, 1.0, 0.0, 0.5, 0.0, 0.5, 0.0, 1.0, 0.0, 1.0, 0.0, 0.5, 0.0, 0.5, 0.0, 0.0, 0.0, 0.0, 0.0, 0.0, 0.0, 0.0, 0.0, 0.0, 0.0, 0.0, 0.0, 0.0, 0.0, 0.0, 0.0, 0.0, 0.0, 0.0, 0.0, 0.0, 0.0, 0.0, 0.0, 0.0, 0.0, 0.0, 0.0, 0.0, 0.0, 0.0, 0.0, 0.0, 0.0, 0.0, 0.0, 0.0, 0.0, 0.0, 0.0, 0.0, 0.0, 0.0, 0.0, 0.0, 0.0, 0.0, 0.0, 0.0, 0.0, 0.0, 0.0, 0.0, 0.0, 0.0, 0.0, 0.0, 0.0, 0.0, 0.0, 0.0, 0.0, 0.0, 0.0, 0.0, 0.0, 0.0, 0.0, 0.0, 0.0, 0.0, 0.0, 0.0, 0.0, 0.0, 0.0, 0.0, 0.0, 0.0, 0.0, 0.0, 0.0, 0.0, 0.0, 0.0, 0.0, 0.0, 0.0, 0.0, 0.0, 0.0, 0.0, 0.5, 0.0, 0.5, 0.0, 0.0, 0.0, 0.0, 0.0, 0.5, 0.0, 0.5, 0.0, 0.0, 0.0, 0.5, 0.0, 1.0, 0.0, 1.0, 0.0, 0.5, 0.0, 0.0, 0.0, 0.0, 0.0, 0.0, 0.0, 0.0, 0.0, 0.0, 0.0, 0.0, 0.0, 0.0, 0.0, 0.0, 0.0, 0.0, 0.0, 0.0, 0.0, 0.0, 0.0, 0.0, 0.0, 0.0, 0.0, 0.0, 0.0, 0.0, 0.0, 0.0, 0.0, 0.0, 0.0, 0.0, 0.0, 0.0, 0.0, 0.0, 0.0, 0.0, 0.0, 0.0, 0.0, 0.0, 0.0, 0.0, 0.0, 0.0, 0.0, 0.0, 0.0, 0.0, 0.0, 0.0, 0.0, 0.0, 0.0, 0.0, 0.0, 0.0, 0.0, 0.0, 0.0, 0.0, 0.0, 0.0, 0.0, 0.0, 0.0, 0.0, 0.0, 0.0, 0.0, 0.0, 0.0, 0.0, 0.0, 0.0, 0.0, 0.0, 0.0, 0.0, 0.0, 0.0, 0.0, 0.0, 0.0, 0.0, 0.0, 0.0, 0.0, 0.0, 0.0, 0.0, 0.0, 0.0, 0.0, 0.0, 0.0, 0.0, 1.0, 0.0, 1.0, 0.0, 1.0, 0.0, 1.0, 0.0, 1.0, 0.0, 1.0, 0.0, 1.0, 0.0, 1.0, 0.0, 1.0, 0.0, 1.0, 0.0, 1.0, 0.0, 1.0, 0.0, 0.0, 0.0, 0.0, 0.0, 0.0, 0.0, 0.0, 0.0, 0.0, 0.0, 0.0, 0.0, 0.0, 0.0, 0.0, 0.0, 0.0, 0.0, 0.0, 0.0, 0.0, 0.0, 0.0, 0.0, 0.0, 0.0, 0.0, 0.0, 0.0, 0.0, 0.0, 0.0, 0.0, 0.0, 0.0, 0.0, 0.0, 0.0, 0.0, 0.0, 0.0, 0.0, 0.0, 0.0, 0.0, 0.0, 0.0, 0.0, 0.0, 0.0, 0.0, 0.0, 0.0, 0.0, 0.0, 0.0, 0.0, 0.0, 0.0, 0.0, 1.0, 0.0, 1.0, 0.0, 1.0, 0.0, 1.0, 0.0, 1.0, 0.0, 1.0, 0.0, 1.0, 0.0, 1.0, 0.0, 1.0, 0.0, 1.0, 0.0, 1.0, 0.0, 1.0, 0.0, 0.0, 0.0, 0.0, 0.0, 0.0, 0.0, 0.0, 0.0, 0.0, 0.0, 0.0, 0.0, 0.0, 0.0, 0.0, 0.0, 0.0, 0.0, 0.0, 0.0, 0.0, 0.0, 0.0, 0.0, 1.0, 0.0, 1.0, 0.0, 1.0, 0.0, 1.0, 0.0, 1.0, 0.0, 1.0, 0.0, 1.0, 0.0, 1.0, 0.0, 1.0, 0.0, 1.0, 0.0, 1.0, 0.0, 1.0, 0.0, 1.0, 0.0, 1.0, 0.0, 1.0, 0.0, 1.0, 0.0, 1.0, 0.0, 1.0, 0.0, 1.0, 0.0, 1.0, 0.0, 1.0, 0.0, 0.0, 0.0, 0.0, 0.0, 0.0, 0.0, 0.0, 0.0, 0.0, 0.0, 0.0, 0.0, 0.0, 0.0, 0.0, 0.0, 0.0, 0.0, 0.0, 0.0, 0.0, 0.0, 0.0, 0.0, 0.0, 0.0, 0.0, 0.0, 0.0, 0.0, 0.0, 0.0, 0.0, 0.0, 0.0, 0.0, 0.0, 0.0, 0.0, 0.0, 0.0, 0.0, 0.0, 0.0, 0.0, 0.0, 0.0, 0.0, 0.0, 0.0, 0.0, 0.0, 0.0, 0.0, 0.0, 0.0, 0.0, 0.0, 0.0, 0.0, 0.0, 0.0, 0.0, 0.0, 0.0, 0.0, 0.0, 0.0, 0.0, 0.0, 0.0, 0.0, 0.0, 0.0, 0.0, 0.0, 0.0, 0.0, 0.0, 0.0, 0.0, 0.0, 0.0, 0.0, 0.0, 0.0, 0.0, 0.0, 0.0, 0.0, 0.0, 0.0, 0.0, 0.0, 0.0, 0.0, 0.0, 0.0, 0.0, 0.0, 0.0, 0.0, 0.0, 0.0, 0.0, 0.0, 0.0, 0.0, 0.0, 0.0, 0.0, 0.0, 0.0, 0.0, 0.0, 0.0, 0.0, 0.0, 0.0, 0.0, 0.0, 0.0, 0.0, 0.0, 0.0, 0.0, 0.0, 0.0, 0.0, 0.0, 0.0, 0.0, 1.0, 0.0, 0.5, 0.0, 0.5, 0.0, 1.0, 0.0, 1.0, 0.0, 0.5, 0.0, 0.5, 0.0, 1.0, 0.0, 0.5, 0.0, 0.0, 0.0, 0.0, 0.0, 0.5, 0.0, 0.0, 0.0, 0.0, 0.0, 0.0, 0.0, 0.0, 0.0, 0.0, 0.0, 0.0, 0.0, 0.0, 0.0, 0.0, 0.0, 0.0, 0.0, 0.0, 0.0, 0.0, 0.0, 0.0, 0.0, 1.0, 0.0, 1.0, 0.0, 1.0, 0.0, 1.0, 0.0, 1.0, 0.0, 1.0, 0.0, 1.0, 0.0, 1.0, 0.0, 1.0, 0.0, 1.0, 0.0, 1.0, 0.0, 1.0, 0.0, 1.0, 0.0, 1.0, 0.0, 1.0, 0.0, 1.0, 0.0, 1.0, 0.0, 1.0, 0.0, 1.0, 0.0, 1.0, 0.0, 1.0, 0.0, 1.0, 0.0, 1.0, 0.0, 1.0, 0.0, 1.0, 0.0, 1.0, 0.0, 1.0, 0.0, 1.0, 0.0, 1.0, 0.0, 1.0, 0.0, 1.0, 0.0, 1.0, 0.0, 1.0, 0.0, 1.0, 0.0, 1.0, 0.0, 1.0, 0.0, 1.0, 0.0, 1.0, 0.0, 1.0, 0.0, 1.0, 0.0, 1.0, 0.0, 1.0, 0.0, 1.0, 0.0, 1.0, 0.0, 1.0, 0.0, 1.0, 1.0, 1.0, 1.0, 1.0, 1.0, 1.0, 1.0, 1.0, 1.0, 1.0, 1.0, 1.0, 1.0, 1.0, 1.0, 1.0, 1.0, 1.0, 1.0, 1.0, 1.0, 1.0, 1.0, 1.0, 0.0, 1.0, 0.5, 1.0, 0.5, 1.0, 0.0, 1.0, 0.0, 1.0, 0.5, 1.0, 0.5, 1.0, 0.0, 1.0, 0.5, 1.0, 1.0, 1.0, 1.0, 1.0, 0.5, 0.0, 0.0, 0.0, 0.0, 0.0, 0.0, 0.0, 0.0, 0.0, 0.0, 0.0, 0.0, 0.0, 0.0, 0.0, 0.0, 0.0, 0.0, 0.0, 0.0, 0.0, 0.0, 0.0, 0.0, 0.0, 0.0, 0.0, 0.0, 0.0, 0.0, 0.0, 0.0, 0.0, 0.0, 0.0, 0.0, 0.0, 0.0, 0.0, 0.0, 0.0, 0.0, 0.0, 0.0, 0.0, 0.0, 0.0, 0.0, 0.0, 0.0, 0.0, 0.0, 0.0, 0.0, 0.0, 0.0, 0.0, 0.0, 0.0, 0.0, 0.0, 0.0, 0.0, 0.0, 0.0, 0.0, 0.0, 0.0, 0.0, 0.0, 0.0, 0.0, 0.0, 0.0, 0.0, 0.0, 0.0, 0.0, 0.0, 0.0, 0.0, 0.0, 0.0, 0.0, 1.0, 0.5, 1.0, 0.5, 1.0, 1.0, 1.0, 1.0, 1.0, 0.0, 1.0, 0.0, 1.0, 0.5, 1.0, 0.5, 1.0, 0.0, 1.0, 0.0, 1.0, 0.5, 1.0, 0.5, 0.0, 1.0, 0.0, 0.5, 0.0, 0.5, 0.0, 1.0, 0.0, 1.0, 0.0, 0.5, 0.0, 0.5, 0.0, 1.0, 0.0, 0.5, 0.0, 0.0, 0.0, 0.0, 0.0, 0.5, 1.0, 0.5, 0.5, 0.5, 0.5, 0.0, 1.0, 0.0, 1.0, 1.0, 0.5, 1.0, 0.5, 0.5, 1.0, 0.5, 0.5, 1.0, 0.0, 1.0, 0.0, 0.5, 0.5, 0.5, 1.0, 1.0, 1.0, 1.0, 1.0, 1.0, 1.0, 1.0, 1.0, 1.0, 1.0, 1.0, 1.0, 1.0, 1.0, 1.0, 1.0, 1.0, 1.0, 1.0, 1.0, 1.0, 1.0, 1.0, 1.0, 1.0, 1.0, 1.0, 1.0, 1.0, 1.0, 1.0, 1.0, 1.0, 1.0, 1.0, 0.0, 0.0, 0.0, 0.0, 0.0, 0.0, 0.0, 0.0, 0.0, 0.0, 0.0, 0.0, 0.0, 0.0, 0.0, 0.0, 0.0, 0.0, 0.0, 0.0, 0.0, 0.0, 0.0, 0.0, 0.0, 0.0, 0.0, 0.0, 0.0, 0.0, 0.0, 0.0, 0.0, 0.0, 0.0, 0.0, 0.0, 0.0, 0.0, 0.0, 0.0, 0.0, 0.0, 0.0, 0.0, 0.0, 0.0, 0.0, 0.0, 0.0, 0.0, 0.0, 0.0, 0.0, 0.0, 0.0, 0.0, 0.0, 0.0, 0.0, 0.0, 0.0, 0.0, 0.0, 0.0, 0.0, 0.0, 0.0, 0.0, 0.0, 0.0, 0.0, 0.0, 0.0, 0.0, 0.0, 0.0, 0.0, 0.0, 0.0, 0.0, 0.0, 0.0, 0.0, 0.0, 0.0, 0.0, 0.0, 0.0, 0.0, 1.0, 1.0, 1.0, 1.0, 1.0, 1.0, 1.0, 1.0, 1.0, 1.0, 1.0, 1.0, 1.0, 1.0, 1.0, 1.0, 1.0, 1.0, 1.0, 1.0, 1.0, 1.0, 1.0, 1.0, 1.0, 1.0, 1.0, 1.0, 1.0, 1.0, 1.0, 1.0, 1.0, 1.0, 1.0, 1.0, 1.0, 1.0, 1.0, 1.0, 1.0, 1.0, 1.0, 1.0, 1.0, 1.0, 1.0, 1.0, 0.0, 0.0, 0.0, 0.0, 0.0, 0.0, 0.0, 0.0, 0.0, 0.0, 0.0, 0.0, 0.0, 0.0, 0.0, 0.0, 0.0, 0.0, 0.0, 0.0, 0.0, 0.0, 0.0, 0.0, 0.0, 0.5, 0.0, 0.5, 0.0, 0.0, 0.0, 0.0, 0.0, 1.0, 0.0, 1.0, 0.0, 0.5, 0.0, 0.5, 0.0, 1.0, 0.0, 1.0, 0.0, 0.5, 0.0, 0.5, 1.0, 0.0, 1.0, 0.0, 1.0, 0.0, 1.0, 0.0, 1.0, 0.0, 1.0, 0.0, 1.0, 0.0, 1.0, 0.0, 1.0, 0.0, 1.0, 0.0, 1.0, 0.0, 1.0, 0.0, 1.0, 0.0, 1.0, 0.0, 1.0, 0.0, 1.0, 0.0, 1.0, 0.0, 1.0, 0.0, 1.0, 0.0, 1.0, 0.0, 1.0, 0.0, 1.0, 0.0, 1.0, 0.0, 1.0, 0.0, 0.0, 0.0, 0.0, 0.0, 0.0, 0.0, 0.0, 0.0, 0.0, 0.0, 0.0, 0.0, 0.0, 0.0, 0.0, 0.0, 0.0, 0.0, 0.0, 0.0, 0.0, 0.0, 0.0, 0.0, 0.0, 0.0, 0.0, 0.0, 0.0, 0.0, 0.0, 0.0, 0.0, 0.0, 0.0, 0.0, 0.0, 0.0, 0.0, 0.0, 0.0, 0.0, 0.0, 0.0, 0.0, 0.0, 0.0, 0.0, 0.0, 0.0, 0.0, 0.0, 0.0, 0.0, 0.0, 0.0, 0.0, 0.0, 0.0, 0.0, 0.0, 0.0, 0.0, 0.0, 0.0, 0.0, 0.0, 0.0, 0.0, 0.0, 0.0, 0.0, 0.0, 0.0, 0.0, 0.0, 0.0, 0.0, 0.0, 0.0, 0.0, 0.0, 0.0, 0.0, 0.0, 0.0, 0.0, 0.0, 0.0, 0.0, 0.0, 0.0, 0.0, 0.0, 0.0, 0.0, 1.0, 1.0, 1.0, 1.0, 1.0, 1.0, 1.0, 1.0, 1.0, 1.0, 1.0, 1.0, 1.0, 1.0, 1.0, 1.0, 1.0, 1.0, 1.0, 1.0, 1.0, 1.0, 1.0, 1.0, 0.0, 0.0, 0.0, 0.0, 0.0, 0.0, 0.0, 0.0, 0.0, 0.0, 0.0, 0.0, 0.0, 0.0, 0.0, 0.0, 0.0, 0.0, 0.0, 0.0, 0.0, 0.0, 0.0, 0.0, 0.0, 1.0, 0.0, 1.0, 0.0, 1.0, 0.0, 1.0, 0.0, 0.5, 0.0, 0.5, 0.0, 0.5, 0.0, 0.5, 0.0, 1.0, 0.0, 1.0, 0.0, 1.0, 0.0, 1.0, 1.0, 0.0, 1.0, 0.0, 1.0, 0.0, 1.0, 0.0, 1.0, 0.0, 1.0, 0.0, 1.0, 0.0, 1.0, 0.0, 1.0, 0.0, 1.0, 0.0, 1.0, 0.0, 1.0, 0.0, 1.0, 0.0, 1.0, 0.0, 1.0, 0.0, 1.0, 0.0, 1.0, 0.0, 1.0, 0.0, 1.0, 0.0, 1.0, 0.0, 1.0, 0.0, 1.0, 0.0, 1.0, 0.0, 1.0, 0.0, 0.0, 0.0, 0.0, 0.0, 0.0, 0.0, 0.0, 0.0, 0.0, 0.0, 0.0, 0.0, 0.0, 0.0, 0.0, 0.0, 0.0, 0.0, 0.0, 0.0, 0.0, 0.0, 0.0, 0.0, 1.0, 0.0, 1.0, 0.0, 1.0, 0.0, 1.0, 0.0, 1.0, 0.0, 1.0, 0.0, 1.0, 0.0, 1.0, 0.0, 1.0, 0.0, 1.0, 0.0, 1.0, 0.0, 1.0, 0.0, 0.0, 0.0, 0.0, 0.0, 0.0, 0.0, 0.0, 0.0, 0.0, 0.0, 0.0, 0.0, 0.0, 0.0, 0.0, 0.0, 0.0, 0.0, 0.0, 0.0, 0.0, 0.0, 0.0, 0.0, 0.0, 0.0, 0.0, 0.0, 0.0, 0.0, 0.0, 0.0, 0.0, 0.0, 0.0, 0.0, 0.0, 0.0, 0.0, 0.0, 0.0, 0.0, 0.0, 0.0, 0.0, 0.0, 0.0, 0.0, 1.0, 1.0, 1.0, 1.0, 1.0, 1.0, 1.0, 1.0, 1.0, 1.0, 1.0, 1.0, 1.0, 1.0, 1.0, 1.0, 1.0, 1.0, 1.0, 1.0, 1.0, 1.0, 1.0, 1.0, 1.0, 1.0, 1.0, 1.0, 1.0, 1.0, 1.0, 1.0, 1.0, 1.0, 1.0, 1.0, 1.0, 1.0, 1.0, 1.0, 1.0, 1.0, 1.0, 1.0, 1.0, 1.0, 1.0, 1.0, 0.0, 0.0, 0.0, 0.0, 0.0, 0.0, 0.0, 0.0, 0.0, 0.0, 0.0, 0.0, 0.0, 0.0, 0.0, 0.0, 0.0, 0.0, 0.0, 0.0, 0.0, 0.0, 0.0, 0.0, 0.0, 1.0, 0.0, 1.0, 0.0, 1.0, 0.0, 1.0, 0.0, 1.0, 0.0, 1.0, 0.0, 1.0, 0.0, 1.0, 0.0, 1.0, 0.0, 1.0, 0.0, 1.0, 0.0, 1.0, 0.0, 0.0, 0.0, 0.0, 0.0, 0.0, 0.0, 0.0, 0.0, 0.0, 0.0, 0.0, 0.0, 0.0, 0.0, 0.0, 0.0, 0.0, 0.0, 0.0, 0.0, 0.0, 0.0, 0.0, 0.5, 0.0, 0.5, 0.0, 1.0, 0.0, 1.0, 0.0, 0.0, 0.0, 0.0, 0.0, 0.5, 0.0, 0.5, 0.0, 0.0, 0.0, 0.0, 0.0, 0.5, 0.0, 0.5, 0.0, 0.5, 1.0, 0.5, 1.0, 0.0, 1.0, 0.0, 1.0, 1.0, 1.0, 1.0, 1.0, 0.5, 1.0, 0.5, 1.0, 1.0, 1.0, 1.0, 1.0, 0.5, 1.0, 0.5, 1.0, 1.0, 0.0, 1.0, 0.0, 1.0, 0.0, 1.0, 0.0, 1.0, 0.0, 1.0, 0.0, 1.0, 0.0, 1.0, 0.0, 1.0, 0.0, 1.0, 0.0, 1.0, 0.0, 1.0, 0.0, 1.0, 0.5, 1.0, 0.5, 1.0, 1.0, 1.0, 1.0, 1.0, 0.0, 1.0, 0.0, 1.0, 0.5, 1.0, 0.5, 1.0, 0.0, 1.0, 0.0, 1.0, 0.5, 1.0, 0.5, 0.0, 0.0, 0.0, 0.0, 0.0, 0.0, 0.0, 0.0, 0.0, 0.0, 0.0, 0.0, 0.0, 0.0, 0.0, 0.0, 0.0, 0.0, 0.0, 0.0, 0.0, 0.0, 0.0, 0.0, 0.5, 1.0, 0.5, 0.5, 0.0, 0.5, 0.0, 1.0, 1.0, 1.0, 1.0, 0.5, 0.5, 0.5, 0.5, 1.0, 1.0, 0.5, 1.0, 0.0, 0.5, 0.0, 0.5, 0.5, 0.5, 0.0, 0.5, 0.0, 1.0, 0.0, 1.0, 0.0, 0.0, 0.0, 0.0, 0.0, 0.5, 0.0, 0.5, 0.0, 0.0, 0.0, 0.0, 0.0, 0.5, 0.0, 0.5, 0.0, 1.0, 1.0, 1.0, 1.0, 1.0, 1.0, 1.0, 1.0, 1.0, 1.0, 1.0, 1.0, 1.0, 1.0, 1.0, 1.0, 1.0, 1.0, 1.0, 1.0, 1.0, 1.0, 1.0, 1.0, 1.0, 0.0, 1.0, 0.0, 1.0, 0.0, 1.0, 0.0, 1.0, 0.0, 1.0, 0.0, 1.0, 0.0, 1.0, 0.0, 1.0, 0.0, 1.0, 0.0, 1.0, 0.0, 1.0, 0.0, 0.0, 0.0, 0.0, 0.0, 0.0, 0.0, 0.0, 0.0, 0.0, 0.0, 0.0, 0.0, 0.0, 0.0, 0.0, 0.0, 0.0, 0.0, 0.0, 0.0, 0.0, 0.0, 0.0, 0.0, 0.0, 1.0, 0.5, 1.0, 0.5, 1.0, 0.0, 1.0, 0.0, 1.0, 0.5, 1.0, 0.5, 1.0, 0.0, 1.0, 0.5, 1.0, 1.0, 1.0, 1.0, 1.0, 0.5, 1.0, 0.5, 1.0, 0.5, 1.0, 0.0, 1.0, 0.0, 1.0, 1.0, 1.0, 1.0, 1.0, 0.5, 1.0, 0.5, 1.0, 1.0, 1.0, 1.0, 1.0, 0.5, 1.0, 0.5, 1.0, 0.0, 0.0, 0.0, 0.0, 0.0, 0.0, 0.0, 0.0, 0.0, 0.0, 0.0, 0.0, 0.0, 0.0, 0.0, 0.0, 0.0, 0.0, 0.0, 0.0, 0.0, 0.0, 0.0, 0.0, 0.0, 0.0, 0.0, 0.0, 0.0, 0.0, 0.0, 0.0, 0.0, 0.0, 0.0, 0.0, 0.0, 0.0, 0.0, 0.0, 0.0, 0.0, 0.0, 0.0, 0.0, 0.0, 0.0, 0.0, 1.0, 0.0, 1.0, 0.0, 1.0, 0.0, 1.0, 0.0, 1.0, 0.0, 1.0, 0.0, 1.0, 0.0, 1.0, 0.0, 1.0, 0.0, 1.0, 0.0, 1.0, 0.0, 1.0, 0.0, 0.0, 0.0, 0.0, 0.0, 0.0, 0.0, 0.0, 0.0, 0.0, 0.0, 0.0, 0.0, 0.0, 0.0, 0.0, 0.0, 0.0, 0.0, 0.0, 0.0, 0.0, 0.0, 0.0, 0.0, 0.0, 0.0, 0.0, 0.0, 0.0, 0.0, 0.0, 0.0, 0.0, 0.0, 0.0, 0.0, 0.0, 0.0, 0.0, 0.0, 0.0, 0.0, 0.0, 0.0, 0.0, 0.0, 0.0, 0.0, 1.0, 0.0, 1.0, 0.0, 1.0, 0.0, 1.0, 0.0, 1.0, 0.0, 1.0, 0.0, 1.0, 0.0, 1.0, 0.0, 1.0, 0.0, 1.0, 0.0, 1.0, 0.0, 1.0, 0.0, 1.0, 0.0, 1.0, 0.0, 1.0, 0.0, 1.0, 0.0, 1.0, 0.0, 1.0, 0.0, 1.0, 0.0, 1.0, 0.0, 1.0, 0.0, 1.0, 0.0, 1.0, 0.0, 1.0, 0.0, 1.0, 1.0, 1.0, 0.5, 1.0, 0.5, 1.0, 1.0, 1.0, 1.0, 1.0, 0.5, 1.0, 0.5, 1.0, 1.0, 1.0, 0.5, 1.0, 0.0, 1.0, 0.0, 1.0, 0.5, 1.0, 0.0, 1.0, 0.0, 1.0, 0.0, 1.0, 0.0, 1.0, 0.0, 1.0, 0.0, 1.0, 0.0, 1.0, 0.0, 1.0, 0.0, 1.0, 0.0, 1.0, 0.0, 1.0, 0.0, 0.0, 0.0, 0.0, 0.0, 0.0, 0.0, 0.0, 0.0, 0.0, 0.0, 0.0, 0.0, 0.0, 0.0, 0.0, 0.0, 0.0, 0.0, 0.0, 0.0, 0.0, 0.0, 0.0, 0.0, 0.0, 0.0, 0.0, 0.0, 0.0, 0.0, 0.0, 0.0, 0.0, 0.0, 0.0, 0.0, 0.0, 0.0, 0.0, 0.0, 0.0, 0.0, 0.0, 0.0, 0.0, 0.0, 0.0, 0.0, 0.0, 1.0, 0.0, 1.0, 0.0, 1.0, 0.0, 1.0, 0.0, 1.0, 0.0, 1.0, 0.0, 1.0, 0.0, 1.0, 0.0, 1.0, 0.0, 1.0, 0.0, 1.0, 0.0, 1.0, 0.0, 0.0, 0.0, 0.0, 0.0, 0.0, 0.0, 0.0, 0.0, 0.0, 0.0, 0.0, 0.0, 0.0, 0.0, 0.0, 0.0, 0.0, 0.0, 0.0, 0.0, 0.0, 0.0, 0.0, 0.0, 0.0, 0.0, 0.0, 0.0, 0.0, 0.0, 0.0, 0.0, 0.0, 0.0, 0.0, 0.0, 0.0, 0.0, 0.0, 0.0, 0.0, 0.0, 0.0, 0.0, 0.0, 0.0, 0.0, 1.0, 1.0, 1.0, 1.0, 1.0, 1.0, 1.0, 1.0, 1.0, 1.0, 1.0, 1.0, 1.0, 1.0, 1.0, 1.0, 1.0, 1.0, 1.0, 1.0, 1.0, 1.0, 1.0, 1.0, 1.0, 0.0, 1.0, 0.0, 1.0, 0.0, 1.0, 0.0, 1.0, 0.0, 1.0, 0.0, 1.0, 0.0, 1.0, 0.0, 1.0, 0.0, 1.0, 0.0, 1.0, 0.0, 1.0, 0.0, 1.0, 0.0, 1.0, 0.0, 1.0, 0.0, 1.0, 0.0, 1.0, 0.0, 1.0, 0.0, 1.0, 0.0, 1.0, 0.0, 1.0, 0.0, 1.0, 0.0, 1.0, 0.0, 1.0, 0.0, 1.0, 0.0, 1.0, 0.0, 1.0, 0.0, 1.0, 0.0, 1.0, 0.0, 1.0, 0.0, 1.0, 0.0, 1.0, 0.0, 1.0, 0.0, 1.0, 0.0, 1.0, 0.0, 1.0, 0.0, 0.0, 0.0, 0.0, 0.0, 0.0, 0.0, 0.0, 0.0, 0.0, 0.0, 0.0, 0.0, 0.0, 0.0, 0.0, 0.0, 0.0, 0.0, 0.0, 0.0, 0.0, 0.0, 0.0, 0.0, 1.0, 0.0, 1.0, 0.0, 1.0, 0.0, 1.0, 0.0, 1.0, 0.0, 1.0, 0.0, 1.0, 0.0, 1.0, 0.0, 1.0, 0.0, 1.0, 0.0, 1.0, 0.0, 1.0, 0.0, 0.0, 0.0, 0.0, 0.0, 0.0, 0.0, 0.0, 0.0, 0.0, 0.0, 0.0, 0.0, 0.0, 0.0, 0.0, 0.0, 0.0, 0.0, 0.0, 0.0, 0.0, 0.0, 0.0, 0.0, 0.0, 0.0, 0.0, 0.0, 0.0, 0.0, 0.0, 0.0, 0.0, 0.0, 0.0, 0.0, 0.0, 0.0, 0.0, 0.0, 0.0, 0.0, 0.0, 0.0, 0.0, 0.0, 0.0, 0.0, 0.0, 0.0, 0.0, 0.0, 0.0, 0.0, 0.0, 0.0, 0.0, 0.0, 0.0, 0.0, 0.0, 0.0, 0.0, 0.0, 0.0, 0.0, 0.0, 0.0, 0.0, 0.0, 0.0, 0.0, 1.0, 0.0, 1.0, 0.0, 1.0, 0.0, 1.0, 0.0, 1.0, 0.0, 1.0, 0.0, 1.0, 0.0, 1.0, 0.0, 1.0, 0.0, 1.0, 0.0, 1.0, 0.0, 1.0, 0.0, 0.0, 0.0, 0.0, 0.0, 0.0, 0.0, 0.0, 0.0, 0.0, 0.0, 0.0, 0.0, 0.0, 0.0, 0.0, 0.0, 0.0, 0.0, 0.0, 0.0, 0.0, 0.0, 0.0, 0.0, 1.0, 0.0, 1.0, 0.0, 1.0, 0.0, 1.0, 0.0, 1.0, 0.0, 1.0, 0.0, 1.0, 0.0, 1.0, 0.0, 1.0, 0.0, 1.0, 0.0, 1.0, 0.0, 1.0, 0.0, 0.0, 0.0, 0.0, 0.0, 0.0, 0.0, 0.0, 0.0, 0.0, 0.0, 0.0, 0.0, 0.0, 0.0, 0.0, 0.0, 0.0, 0.0, 0.0, 0.0, 0.0, 0.0, 0.0, 0.0, 1.0, 0.0, 1.0, 0.0, 1.0, 0.0, 1.0, 0.0, 1.0, 0.0, 1.0, 0.0, 1.0, 0.0, 1.0, 0.0, 1.0, 0.0, 1.0, 0.0, 1.0, 0.0, 1.0, 0.0, 1.0, 1.0, 1.0, 1.0, 1.0, 1.0, 1.0, 1.0, 1.0, 1.0, 1.0, 1.0, 1.0, 1.0, 1.0, 1.0, 1.0, 1.0, 1.0, 1.0, 1.0, 1.0, 1.0, 1.0, 1.0, 1.0, 1.0, 1.0, 1.0, 1.0, 1.0, 1.0, 1.0, 1.0, 1.0, 1.0, 1.0, 1.0, 1.0, 1.0, 1.0, 1.0, 1.0, 1.0, 1.0, 1.0, 1.0, 1.0, 1.0, 1.0, 1.0, 0.5, 1.0, 0.5, 1.0, 1.0, 1.0, 1.0, 1.0, 0.5, 1.0, 0.5, 1.0, 1.0, 1.0, 0.5, 1.0, 0.0, 1.0, 0.0, 1.0, 0.5, 1.0, 1.0, 1.0, 1.0, 1.0, 1.0, 1.0, 1.0, 1.0, 1.0, 1.0, 1.0, 1.0, 1.0, 1.0, 1.0, 1.0, 1.0, 1.0, 1.0, 1.0, 1.0, 1.0, 1.0, 1.0, 0.0, 1.0, 0.0, 1.0, 0.0, 1.0, 0.0, 1.0, 0.0, 1.0, 0.0, 1.0, 0.0, 1.0, 0.0, 1.0, 0.0, 1.0, 0.0, 1.0, 0.0, 1.0, 0.0, 0.0, 0.0, 0.0, 0.0, 0.0, 0.0, 0.0, 0.0, 0.0, 0.0, 0.0, 0.0, 0.0, 0.0, 0.0, 0.0, 0.0, 0.0, 0.0, 0.0, 0.0, 0.0, 0.0, 0.0, 0.0, 0.0, 0.0, 0.0, 0.0, 0.0, 0.0, 0.0, 0.0, 0.0, 0.0, 0.0, 0.0, 0.0, 0.0, 0.0, 0.0, 0.0, 0.0, 0.0, 0.0, 0.0, 0.0, 0.0, 0.0, 0.0, 0.0, 0.0, 0.0, 0.0, 0.0, 0.0, 0.0, 0.0, 0.0, 0.0, 0.0, 0.0, 0.0, 0.0, 0.0, 0.0, 0.0, 0.0, 0.0, 0.0, 0.0, 0.0, 0.0, 0.0, 0.0, 0.0, 0.0, 0.0, 0.0, 0.0, 0.0, 0.0, 0.0, 0.0, 0.0, 0.0, 0.0, 0.0, 0.0, 0.0, 0.0, 0.0, 0.0, 0.0, 0.0, 0.0, 1.0, 0.0, 1.0, 0.0, 1.0, 0.0, 1.0, 0.0, 1.0, 0.0, 1.0, 0.0, 1.0, 0.0, 1.0, 0.0, 1.0, 0.0, 1.0, 0.0, 1.0, 0.0, 1.0, 0.0, 1.0, 0.0, 1.0, 0.0, 1.0, 0.0, 1.0, 0.0, 1.0, 0.0, 1.0, 0.0, 1.0, 0.0, 1.0, 0.0, 1.0, 0.0, 1.0, 0.0, 1.0, 0.0, 1.0, 0.0, 1.0, 0.0, 1.0, 0.0, 1.0, 0.0, 1.0, 0.0, 1.0, 0.0, 1.0, 0.0, 1.0, 0.0, 1.0, 0.0, 1.0, 0.0, 1.0, 0.0, 1.0, 0.0, 1.0, 0.0, 1.0, 0.0, 1.0, 0.0, 1.0, 0.0, 1.0, 0.0, 1.0, 0.0, 1.0, 0.0, 1.0, 0.0, 1.0, 0.0, 1.0, 0.0, 1.0, 0.0, 1.0, 0.0, 1.0, 0.0, 0.0, 0.0, 0.0, 0.0, 0.0, 0.0, 0.0, 0.0, 0.0, 0.0, 0.0, 0.0, 0.0, 0.0, 0.0, 0.0, 0.0, 0.0, 0.0, 0.0, 0.0, 0.0, 0.0, 0.0, 1.0, 1.0, 1.0, 1.0, 1.0, 1.0, 1.0, 1.0, 1.0, 1.0, 1.0, 1.0, 1.0, 1.0, 1.0, 1.0, 1.0, 1.0, 1.0, 1.0, 1.0, 1.0, 1.0, 1.0, 1.0, 1.0, 1.0, 1.0, 1.0, 1.0, 1.0, 1.0, 1.0, 1.0, 1.0, 1.0, 1.0, 1.0, 1.0, 1.0, 1.0, 1.0, 1.0, 1.0, 1.0, 1.0, 1.0, 1.0, 0.0, 0.0, 0.0, 0.0, 0.0, 0.0, 0.0, 0.0, 0.0, 0.0, 0.0, 0.0, 0.0, 0.0, 0.0, 0.0, 0.0, 0.0, 0.0, 0.0, 0.0, 0.0, 0.0, 0.0, 0.0, 0.0, 0.0, 0.5, 0.0, 0.5, 0.0, 0.0, 0.0, 0.0, 0.0, 0.5, 0.0, 0.5, 0.0, 0.0, 0.0, 1.0, 0.0, 0.5, 0.0, 0.5, 0.0, 1.0, 0.0, 0.0, 0.0, 0.0, 0.0, 0.0, 0.0, 0.0, 0.0, 0.0, 0.0, 0.0, 0.0, 0.0, 0.0, 0.0, 0.0, 0.0, 0.0, 0.0, 0.0, 0.0, 0.0, 0.0, 1.0, 0.0, 1.0, 0.0, 1.0, 0.0, 1.0, 0.0, 1.0, 0.0, 1.0, 0.0, 1.0, 0.0, 1.0, 0.0, 1.0, 0.0, 1.0, 0.0, 1.0, 0.0, 1.0, 0.0, 0.0, 0.0, 0.0, 0.0, 0.0, 0.0, 0.0, 0.0, 0.0, 0.0, 0.0, 0.0, 0.0, 0.0, 0.0, 0.0, 0.0, 0.0, 0.0, 0.0, 0.0, 0.0, 0.0, 0.0, 1.0, 1.0, 1.0, 1.0, 1.0, 1.0, 1.0, 1.0, 1.0, 1.0, 1.0, 1.0, 1.0, 1.0, 1.0, 1.0, 1.0, 1.0, 1.0, 1.0, 1.0, 1.0, 1.0, 1.0, 1.0, 1.0, 1.0, 1.0, 1.0, 1.0, 1.0, 1.0, 1.0, 1.0, 1.0, 1.0, 1.0, 1.0, 1.0, 1.0, 1.0, 1.0, 1.0, 1.0, 1.0, 1.0, 1.0, 1.0, 1.0, 0.0, 1.0, 0.0, 1.0, 0.0, 1.0, 0.0, 1.0, 0.0, 1.0, 0.0, 1.0, 0.0, 1.0, 0.0, 1.0, 0.0, 1.0, 0.0, 1.0, 0.0, 1.0, 0.0, 1.0, 1.0, 1.0, 1.0, 1.0, 1.0, 1.0, 1.0, 1.0, 1.0, 1.0, 1.0, 1.0, 1.0, 1.0, 1.0, 1.0, 1.0, 1.0, 1.0, 1.0, 1.0, 1.0, 1.0, 1.0, 1.0, 1.0, 1.0, 1.0, 1.0, 1.0, 1.0, 1.0, 1.0, 1.0, 1.0, 0.0, 0.0, 0.0, 0.0, 0.0, 0.0, 0.0, 0.0, 0.0, 0.0, 0.0, 0.0, 0.0, 0.0, 0.0, 0.0, 0.0, 0.0, 0.0, 0.0, 0.0, 0.0, 0.0, 0.0, 0.0, 0.0, 0.0, 0.0, 0.0, 0.0, 0.0, 0.0, 0.0, 0.0, 0.0, 0.0, 0.0, 0.0, 0.0, 0.0, 0.0, 0.0, 0.0, 0.0, 0.0, 0.0, 0.0, 0.0, 0.0, 0.0, 0.0, 0.0, 0.0, 0.0, 0.0, 0.0, 0.0, 0.0, 0.0, 0.0, 0.0, 0.0, 0.0, 0.0, 0.0, 0.0, 0.0, 0.0, 0.0, 0.0, 0.0, 0.0, 1.0, 0.0, 1.0, 0.0, 1.0, 0.0, 1.0, 0.0, 1.0, 0.0, 1.0, 0.0, 1.0, 0.0, 1.0, 0.0, 1.0, 0.0, 1.0, 0.0, 1.0, 0.0, 1.0, 0.0, 0.0, 0.0, 0.0, 0.0, 0.0, 0.0, 0.0, 0.0, 0.0, 0.0, 0.0, 0.0, 0.0, 0.0, 0.0, 0.0, 0.0, 0.0, 0.0, 0.0, 0.0, 0.0, 0.0, 0.0, 1.0, 1.0, 1.0, 1.0, 1.0, 1.0, 1.0, 1.0, 1.0, 1.0, 1.0, 1.0, 1.0, 1.0, 1.0, 1.0, 1.0, 1.0, 1.0, 1.0, 1.0, 1.0, 1.0, 1.0, 0.0, 0.0, 0.0, 0.0, 0.0, 0.0, 0.0, 0.0, 0.0, 0.0, 0.0, 0.0, 0.0, 0.0, 0.0, 0.0, 0.0, 0.0, 0.0, 0.0, 0.0, 0.0, 0.0, 0.0, 0.0, 0.0, 0.0, 0.0, 0.0, 0.0, 0.0, 0.0, 0.0, 0.0, 0.0, 0.0, 0.0, 0.0, 0.0, 0.0, 0.0, 0.0, 0.0, 0.0, 0.0, 0.0, 0.0, 0.0, 0.0, 0.0, 0.0, 0.0, 0.0, 0.0, 0.0, 0.0, 0.0, 0.0, 0.0, 0.0, 0.0, 0.0, 0.0, 0.0, 0.0, 0.0, 0.0, 0.0, 0.0, 0.0, 0.0, 0.0, 0.0, 0.0, 0.0, 0.0, 0.0, 0.0, 0.0, 0.0, 0.0, 0.0, 0.0, 0.0, 0.0, 0.0, 0.0, 0.0, 0.0, 0.0, 0.0, 0.0, 0.0, 0.0, 0.0, 0.0, 0.0, 0.0, 0.0, 0.0, 0.0, 0.0, 0.0, 0.0, 0.0, 0.0, 0.0, 0.0, 0.0, 0.0, 0.0, 0.0, 0.0, 0.0, 0.0, 0.0, 0.0, 0.0, 0.0, 0.0, 0.0, 0.0, 0.0, 0.0, 0.0, 0.0, 0.0, 0.0, 0.0, 0.0, 0.0, 0.0, 0.0, 0.0, 0.0, 0.0, 0.0, 0.0, 0.0, 0.0, 0.0, 0.0, 0.0, 0.0, 0.0, 0.0, 0.0, 0.0, 0.0, 0.0, 0.0, 0.0, 0.0, 0.0, 0.0, 0.0, 0.0, 0.0, 0.0, 0.0, 0.0, 0.0, 0.0, 0.0, 0.0, 0.0, 0.0, 0.0, 0.0, 0.0, 0.0, 0.0, 0.0, 0.0, 0.0, 0.0, 0.0, 0.0, 0.0, 0.0, 0.0, 0.0, 0.0, 0.0, 0.0, 0.0, 0.0, 0.0, 0.0, 0.0, 0.0, 0.0, 0.0, 0.0, 0.0, 0.0, 0.0, 0.0, 0.0, 0.0, 0.0, 0.0, 0.0, 0.0, 0.0, 0.0, 0.0, 0.0, 0.0, 0.0, 0.0, 0.0, 0.0, 0.0, 0.0, 0.0, 0.0, 0.0, 0.0, 0.0, 0.0, 0.0, 0.0, 0.0, 0.0, 0.0, 0.0, 0.0, 0.0, 0.0, 0.0, 0.0, 0.0, 0.0, 0.0, 0.0, 0.0, 0.0, 0.0, 0.0, 0.0, 0.0, 0.0, 0.0, 0.0, 0.0, 0.0, 0.0, 0.0, 0.0, 0.0, 0.0, 0.0, 0.0, 0.0, 0.0, 0.0, 0.0, 0.0, 0.0, 0.0, 0.0, 0.0, 0.0, 0.0, 0.0, 0.0, 0.0, 0.0, 0.0, 0.0, 0.0, 0.0, 0.0, 0.0, 0.0, 0.0, 0.0, 0.0, 0.0, 0.0, 0.0, 0.0, 0.0, 0.0, 0.0, 0.0, 0.0, 1.0, 1.0, 1.0, 1.0, 1.0, 1.0, 1.0, 1.0, 1.0, 1.0, 1.0, 1.0, 1.0, 1.0, 1.0, 1.0, 1.0, 1.0, 1.0, 1.0, 1.0, 1.0, 1.0, 1.0, 1.0, 1.0, 1.0, 1.0, 1.0, 1.0, 1.0, 1.0, 1.0, 1.0, 1.0, 1.0, 1.0, 1.0, 1.0, 1.0, 1.0, 1.0, 1.0, 1.0, 1.0, 1.0, 1.0, 1.0, 0.5, 0.5, 0.5, 0.5, 1.0, 1.0, 1.0, 1.0, 0.0, 0.0, 0.0, 0.0, 0.5, 0.5, 0.5, 0.5, 0.0, 0.0, 0.0, 0.0, 0.5, 0.5, 0.5, 0.5, 1.0, 0.0, 1.0, 0.0, 1.0, 0.0, 1.0, 0.0, 1.0, 0.0, 1.0, 0.0, 1.0, 0.0, 1.0, 0.0, 1.0, 0.0, 1.0, 0.0, 1.0, 0.0, 1.0, 0.0, 0.0, 0.0, 0.0, 0.0, 0.0, 0.0, 0.0, 0.0, 0.0, 0.0, 0.0, 0.0, 0.0, 0.0, 0.0, 0.0, 0.0, 0.0, 0.0, 0.0, 0.0, 0.0, 0.0, 0.0, 1.0, 1.0, 1.0, 1.0, 1.0, 1.0, 1.0, 1.0, 1.0, 1.0, 1.0, 1.0, 1.0, 1.0, 1.0, 1.0, 1.0, 1.0, 1.0, 1.0, 1.0, 1.0, 1.0, 1.0, 0.0, 0.5, 0.0, 1.0, 0.0, 1.0, 0.0, 0.5, 0.0, 1.0, 0.0, 1.0, 0.0, 1.0, 0.0, 1.0, 0.0, 1.0, 0.0, 1.0, 0.0, 1.0, 0.0, 1.0, 0.0, 0.5, 0.0, 1.0, 0.0, 1.0, 0.0, 0.5, 0.0, 0.5, 0.0, 1.0, 0.0, 1.0, 0.0, 0.5, 0.0, 1.0, 0.0, 1.0, 0.0, 1.0, 0.0, 1.0, 0.0, 0.5, 0.0, 0.5, 0.0, 0.5, 0.0, 0.5, 0.0, 1.0, 0.0, 1.0, 0.0, 1.0, 0.0, 1.0])
me_plane.use_mirror_y = True
me_plane.update()
arm_armature = bpy.data.armatures.new('Armature')  # bones are not reproduced

# ---- objects
ob_light = bpy.data.objects.new('Light', light_light)
ob_camera = bpy.data.objects.new('Camera', cam_camera)
ob_empty = bpy.data.objects.new('Empty', None)
ob_plane = bpy.data.objects.new('Plane', me_plane)
ob_empty_001 = bpy.data.objects.new('Empty.001', None)
ob_armature = bpy.data.objects.new('Armature', arm_armature)

# ---- transforms, parenting, visibility, modifiers, constraints
ob_light.location = (4.076, 1.005, 5.904)
ob_light.rotation_euler = (0.6503, 0.05522, 1.866)
ob_light.lock_rotations_4d = False
ob_light.empty_display_type = 'ARROWS'
ob_light.color = (0.0, 0.0, 0.0, 0.0)
ob_light.lineart.crease_threshold = 0.0
ob_camera.location = (7.359, -6.926, 4.958)
ob_camera.rotation_euler = (1.109, 0.0, 0.8149)
ob_camera.lock_rotations_4d = False
ob_camera.empty_display_type = 'ARROWS'
ob_camera.color = (0.0, 0.0, 0.0, 0.0)
ob_camera.display_type = 'WIRE'
ob_camera.lineart.crease_threshold = 0.0
ob_empty.location = (2.094, 2.38e-09, -0.01772)
ob_empty.rotation_euler = (1.571, 0.0, 3.142)
ob_empty.empty_display_type = 'IMAGE'
ob_empty.empty_display_size = 5.0
ob_empty.empty_image_offset = (-0.08394, -0.5)
ob_empty.empty_image_depth = 'BACK'
ob_empty.show_empty_image_perspective = False
ob_empty.empty_image_side = 'FRONT'
ob_plane.location = (-0.1747, 0.5776, -0.2491)
ob_plane.use_mesh_mirror_y = True
ob_empty_001.location = (1.884, 0.3117, -0.03851)
ob_empty_001.rotation_euler = (1.571, -0.0, 1.571)
ob_empty_001.empty_display_type = 'IMAGE'
ob_empty_001.empty_display_size = 5.0
ob_empty_001.empty_image_depth = 'BACK'
ob_empty_001.show_empty_image_perspective = False
ob_empty_001.empty_image_side = 'FRONT'
ob_armature.location = (-1.289, 0.5678, 0.2068)

# ---- collection membership
col_collection.objects.link(ob_light)
col_collection.objects.link(ob_camera)
col_collection.objects.link(ob_empty)
col_collection.objects.link(ob_plane)
col_collection.objects.link(ob_empty_001)
col_collection.objects.link(ob_armature)

# ---- scene / render settings (as saved in the file)
scene.camera = ob_camera
scene.frame_start = 1; scene.frame_end = 250; scene.frame_set(106)
scene.render.engine = 'BLENDER_EEVEE_NEXT'
bpy.context.view_layer.update()
